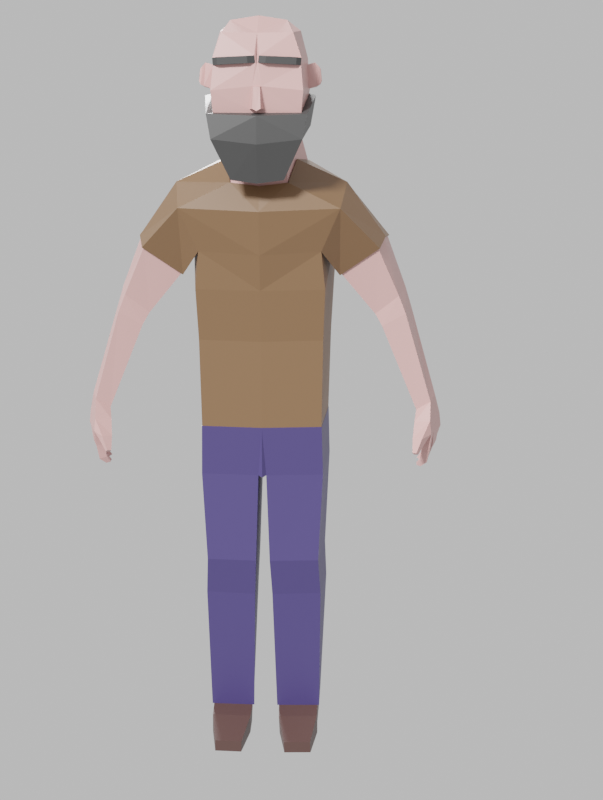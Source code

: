 # Source: character.blend  (saved by Blender 2.90.8; exported with 4.5.12 LTS)
import bpy
from mathutils import Matrix  # noqa: F401  (used for matrix-valued properties, if any)

bpy.ops.wm.read_factory_settings(use_empty=True)
scene = bpy.context.scene
scene.name = 'Scene'

# ---- collections
col_collection = bpy.data.collections.new('Collection'); scene.collection.children.link(col_collection)

# ---- materials (node trees are filled in below, after node groups)
mat_skin = bpy.data.materials.new('skin')
mat_skin.alpha_threshold = 0.0
mat_skin.use_transparent_shadow = False
mat_skin.line_color = (0.0, 0.0, 0.0, 1.0)
mat_eyevbrows = bpy.data.materials.new('eyevbrows')
mat_eyevbrows.use_transparent_shadow = False
mat_material = bpy.data.materials.new('Material')
mat_material.use_transparent_shadow = False
mat_pants = bpy.data.materials.new('pants')
mat_pants.use_transparent_shadow = False
mat_shoes = bpy.data.materials.new('shoes')
mat_shoes.use_transparent_shadow = False

# ---- material node trees
mat_skin.use_nodes = True; mat_skin.node_tree.nodes.clear()
_N = mat_skin.node_tree.nodes; _L = mat_skin.node_tree.links
n0 = _N.new('ShaderNodeOutputMaterial'); n0.name = 'Material Output'; n0.location = (300, 300)
n1 = _N.new('ShaderNodeBsdfPrincipled'); n1.name = 'Principled BSDF'; n1.location = (10, 300)
n1.distribution = 'GGX'
n1.subsurface_method = 'BURLEY'
n1.inputs[0].default_value = (0.6172, 0.3419, 0.3231, 1.0)
n1.inputs[2].default_value = 0.4
n1.inputs[3].default_value = 1.45
n1.inputs[27].default_value = (0.0, 0.0, 0.0, 1.0)
n1.inputs[28].default_value = 1.0
_L.new(n1.outputs[0], n0.inputs[0])
n0.is_active_output = True
mat_eyevbrows.use_nodes = True; mat_eyevbrows.node_tree.nodes.clear()
_N = mat_eyevbrows.node_tree.nodes; _L = mat_eyevbrows.node_tree.links
n0 = _N.new('ShaderNodeOutputMaterial'); n0.name = 'Material Output'; n0.location = (300, 300)
n1 = _N.new('ShaderNodeBsdfPrincipled'); n1.name = 'Principled BSDF'; n1.location = (10, 300)
n1.distribution = 'GGX'
n1.subsurface_method = 'BURLEY'
n1.inputs[0].default_value = (0.04321, 0.04321, 0.04321, 1.0)
n1.inputs[3].default_value = 1.45
n1.inputs[27].default_value = (0.0, 0.0, 0.0, 1.0)
n1.inputs[28].default_value = 1.0
_L.new(n1.outputs[0], n0.inputs[0])
n0.is_active_output = True
mat_material.use_nodes = True; mat_material.node_tree.nodes.clear()
_N = mat_material.node_tree.nodes; _L = mat_material.node_tree.links
n0 = _N.new('ShaderNodeOutputMaterial'); n0.name = 'Material Output'; n0.location = (300, 300)
n1 = _N.new('ShaderNodeBsdfPrincipled'); n1.name = 'Principled BSDF'; n1.location = (10, 300)
n1.distribution = 'GGX'
n1.subsurface_method = 'BURLEY'
n1.inputs[0].default_value = (0.17, 0.08985, 0.04283, 1.0)
n1.inputs[3].default_value = 1.45
n1.inputs[27].default_value = (0.0, 0.0, 0.0, 1.0)
n1.inputs[28].default_value = 1.0
_L.new(n1.outputs[0], n0.inputs[0])
n0.is_active_output = True
mat_pants.use_nodes = True; mat_pants.node_tree.nodes.clear()
_N = mat_pants.node_tree.nodes; _L = mat_pants.node_tree.links
n0 = _N.new('ShaderNodeOutputMaterial'); n0.name = 'Material Output'; n0.location = (300, 300)
n1 = _N.new('ShaderNodeBsdfPrincipled'); n1.name = 'Principled BSDF'; n1.location = (10, 300)
n1.distribution = 'GGX'
n1.subsurface_method = 'BURLEY'
n1.inputs[0].default_value = (0.04913, 0.03714, 0.1413, 1.0)
n1.inputs[3].default_value = 1.45
n1.inputs[27].default_value = (0.0, 0.0, 0.0, 1.0)
n1.inputs[28].default_value = 1.0
_L.new(n1.outputs[0], n0.inputs[0])
n0.is_active_output = True
mat_shoes.use_nodes = True; mat_shoes.node_tree.nodes.clear()
_N = mat_shoes.node_tree.nodes; _L = mat_shoes.node_tree.links
n0 = _N.new('ShaderNodeOutputMaterial'); n0.name = 'Material Output'; n0.location = (300, 300)
n1 = _N.new('ShaderNodeBsdfPrincipled'); n1.name = 'Principled BSDF'; n1.location = (10, 300)
n1.distribution = 'GGX'
n1.subsurface_method = 'BURLEY'
n1.inputs[0].default_value = (0.07297, 0.03655, 0.03122, 1.0)
n1.inputs[3].default_value = 1.45
n1.inputs[27].default_value = (0.0, 0.0, 0.0, 1.0)
n1.inputs[28].default_value = 1.0
_L.new(n1.outputs[0], n0.inputs[0])
n0.is_active_output = True

# ---- world
world_world = bpy.data.worlds.new('World'); scene.world = world_world
world_world.use_nodes = True; world_world.node_tree.nodes.clear()
_N = world_world.node_tree.nodes; _L = world_world.node_tree.links
n0 = _N.new('ShaderNodeOutputWorld'); n0.name = 'World Output'; n0.location = (300, 300)
n1 = _N.new('ShaderNodeBackground'); n1.name = 'Background'; n1.location = (10, 300)
n1.inputs[0].default_value = (0.5984, 0.5984, 0.5984, 1.0)
_L.new(n1.outputs[0], n0.inputs[0])
n0.is_active_output = True
world_world.color = (0.05088, 0.05088, 0.05088)
world_world.use_sun_shadow = False
world_world.sun_shadow_jitter_overblur = 0.0

# ---- cameras
cam_camera = bpy.data.cameras.new('Camera')
cam_camera.clip_end = 100.0
cam_camera.ortho_scale = 7.314

# ---- lights
light_light = bpy.data.lights.new('Light', 'SUN')
light_light.transmission_factor = 0.0
light_light.angle = 0.1993
light_light.energy = 5.0
light_light.shadow_soft_size = 0.1
light_light.shadow_cascade_max_distance = 1000.0
light_light_001 = bpy.data.lights.new('Light.001', 'SUN')
light_light_001.transmission_factor = 0.0
light_light_001.angle = 0.1993
light_light_001.energy = 5.0
light_light_001.shadow_soft_size = 0.1
light_light_001.shadow_cascade_max_distance = 1000.0

# ---- meshes
me_cube = bpy.data.meshes.new('Cube')
me_cube.from_pydata([(0.1942, 0.1656, 3.125), (0.1107, -0.1287, 2.848), (0.1945, -0.2854, 3.121), (0.1709, 0.1261, 3.012), (0.1848, 0.1702, 3.252), (0.1867, -0.2583, 3.252), (0.1234, 0.1308, 3.357), (0.1506, -0.2275, 3.355), (0.1221, 0.0417, 3.411), (0.1221, -0.1114, 3.41), (0.2161, -0.02571, 3.129), (0.09889, -0.1429, 2.867), (0.1962, -0.0505, 2.995), (0.2068, -0.0189, 3.257), (0.176, -0.007223, 3.371), (0.1221, -0.02533, 3.411), (0.1869, 0.1692, 3.223), (0.1846, -0.2603, 3.222), (0.2089, -0.02042, 3.228), (0.009765, -0.2667, 3.261), (0.005353, -0.2687, 3.232), (0.1669, -0.2759, 3.254), (0.1649, -0.2779, 3.224), (0.0409, -0.2822, 3.259), (0.03649, -0.2842, 3.23), (0.1789, 0.1307, 2.901), (0.1187, -0.1519, 2.792), (0.2044, 0.1544, 2.805), (0.1253, -0.1883, 2.728), (0.2981, 0.192, 1.615), (0.2697, -0.175, 1.623), (0.02251, -0.1663, 1.381), (0.02162, 0.1688, 1.376), (0.2658, 0.116, 0.1153), (0.262, -0.08101, 0.1234), (0.08146, 0.1135, 0.1092), (0.06683, -0.08157, 0.1195), (0.2684, 0.1229, 0.01745), (0.2618, -0.06435, 0.01453), (0.08401, 0.1204, 0.01128), (0.07293, -0.06527, 0.01078), (0.2601, -0.1758, 0.1117), (0.07058, -0.1773, 0.1077), (0.263, -0.1641, 0.01152), (0.0738, -0.1656, 0.00749), (0.2313, -0.3399, 0.06786), (0.1036, -0.341, 0.06519), (0.2332, -0.3346, 0.008036), (0.1056, -0.3357, 0.005367), (0.5771, 0.1174, 2.466), (0.525, -0.1421, 2.442), (0.3613, -0.1089, 2.325), (0.4044, 0.1158, 2.356), (0.6625, 0.06821, 2.239), (0.6233, -0.1136, 2.225), (0.5188, -0.08675, 2.137), (0.5496, 0.07628, 2.15), (0.6904, 0.06163, 2.15), (0.6551, -0.122, 2.146), (0.5507, -0.09844, 2.082), (0.5786, 0.06895, 2.086), (0.8087, -0.03068, 1.741), (0.7803, -0.1205, 1.731), (0.7167, -0.103, 1.688), (0.7398, -0.02499, 1.698), (0.5547, -0.009016, 2.475), (0.1545, -0.018, 2.817), (0.835, 0.002007, 1.645), (0.7767, -0.1713, 1.652), (0.7073, -0.1398, 1.639), (0.7564, 0.01083, 1.638), (0.842, -0.001686, 1.584), (0.7837, -0.1756, 1.59), (0.7144, -0.1441, 1.578), (0.7634, 0.00714, 1.577), (0.7376, -0.2206, 1.579), (0.6975, -0.1929, 1.574), (0.7569, -0.1953, 1.556), (0.7168, -0.1676, 1.55), (0.713, -0.2432, 1.519), (0.6958, -0.2313, 1.516), (0.7213, -0.2323, 1.509), (0.704, -0.2204, 1.506), (0.7984, -0.1316, 1.589), (0.726, -0.1081, 1.577), (0.7398, -0.0658, 1.577), (0.8136, -0.08645, 1.587), (0.8277, -0.04437, 1.585), (0.7527, -0.02607, 1.577), (0.7878, -0.135, 1.518), (0.7795, -0.1641, 1.518), (0.745, -0.1485, 1.512), (0.7518, -0.1234, 1.512), (0.774, -0.1291, 1.448), (0.7694, -0.1532, 1.446), (0.7365, -0.1436, 1.455), (0.7404, -0.1234, 1.457), (0.7447, -0.1224, 1.421), (0.7422, -0.1348, 1.42), (0.7225, -0.1291, 1.425), (0.7245, -0.1189, 1.426), (0.8075, -0.09028, 1.524), (0.7966, -0.1245, 1.525), (0.7578, -0.07638, 1.517), (0.7479, -0.1087, 1.518), (0.7766, -0.09345, 1.443), (0.7695, -0.1179, 1.443), (0.748, -0.08577, 1.453), (0.7414, -0.109, 1.452), (0.74, -0.09169, 1.413), (0.7352, -0.1015, 1.412), (0.728, -0.08751, 1.425), (0.7234, -0.09663, 1.425), (0.7621, -0.03668, 1.518), (0.7535, -0.0623, 1.518), (0.819, -0.05055, 1.525), (0.8094, -0.07795, 1.525), (0.7567, -0.04167, 1.464), (0.7483, -0.05795, 1.466), (0.7839, -0.05486, 1.448), (0.7751, -0.07217, 1.451), (0.7356, -0.03874, 1.434), (0.7299, -0.04986, 1.435), (0.7542, -0.04775, 1.423), (0.7482, -0.05957, 1.425), (0.7808, -0.009713, 1.523), (0.8218, -0.01432, 1.527), (0.8143, -0.03661, 1.528), (0.7752, -0.02706, 1.523), (0.7716, -0.007107, 1.49), (0.7993, -0.01354, 1.482), (0.7925, -0.02883, 1.483), (0.7663, -0.01898, 1.491), (0.7541, -0.004521, 1.46), (0.764, -0.01023, 1.452), (0.7596, -0.0166, 1.454), (0.7507, -0.009455, 1.462), (0.01955, -0.2835, 3.138), (0.03104, -0.2802, 3.045), (0.01427, -0.2941, 3.135), (0.01779, -0.3192, 3.047), (0.1589, -0.02039, 2.826), (0.1268, -0.1962, 2.735), (0.3548, -0.2367, 2.628), (0.2077, 0.162, 2.811), (0.3849, -0.0294, 2.726), (0.2719, -0.2013, 2.436), (0.4265, 0.1569, 2.66), (0.3456, 0.2327, 2.518), (0.316, 0.1621, 2.02), (0.2824, -0.1743, 2.029), (0.3286, 0.1728, 2.257), (0.2904, -0.1965, 2.266), (0.3052, 0.1996, 1.616), (0.2765, -0.1828, 1.623), (0.5629, -0.01086, 2.481), (0.5316, -0.1499, 2.444), (0.3556, -0.1133, 2.317), (0.4, 0.1234, 2.351), (0.585, 0.1231, 2.47), (0.2133, -0.06013, 3.128), (0.2058, -0.05495, 3.229), (0.2452, -0.03463, 3.135), (0.2379, -0.02297, 3.231), (0.2467, -0.05829, 3.14), (0.2391, -0.04674, 3.238), (0.2634, -0.03902, 3.147), (0.2547, -0.02801, 3.224), (0.2615, -0.06088, 3.146), (0.2528, -0.04994, 3.224), (0.2695, -0.0417, 3.162), (0.264, -0.03469, 3.211), (0.2683, -0.05561, 3.161), (0.2627, -0.04864, 3.211), (0.3064, 0.2002, 1.615), (0.2775, -0.1837, 1.623), (0.3129, 0.1817, 1.384), (0.2842, -0.1726, 1.386), (0.01854, -0.1773, 1.381), (0.0177, 0.1797, 1.374), (0.2936, 0.09747, 0.94), (0.2639, -0.1978, 0.9626), (0.03144, 0.09385, 0.9301), (0.03303, -0.1995, 0.9568), (0.3011, 0.09426, 0.762), (0.2754, -0.157, 0.7734), (0.0412, 0.09131, 0.7494), (0.04206, -0.1586, 0.7644), (0.2738, 0.1245, 0.1155), (0.2703, -0.08919, 0.1224), (0.07359, 0.1222, 0.1093), (0.05808, -0.08925, 0.1184), (0.1866, -0.2779, 3.031), (0.213, -0.02967, 3.108), (0.1935, -0.336, 2.924), (0.1137, -0.3078, 2.754), (0.09529, -0.1645, 2.808), (0.09822, -0.1437, 2.828), (0.2128, -0.3095, 3.027), (0.2208, -0.06472, 2.973), (0.2436, -0.04974, 3.1), (-0.1942, 0.1656, 3.125), (-0.1107, -0.1287, 2.848), (-0.1945, -0.2854, 3.121), (0.0, -0.1287, 2.835), (0.0, -0.2837, 3.139), (0.0, 0.1656, 3.107), (-0.1709, 0.1261, 3.012), (0.0, 0.1261, 2.988), (-0.1848, 0.1702, 3.252), (-0.1867, -0.2583, 3.252), (0.0, 0.1692, 3.234), (0.0, -0.2629, 3.247), (-0.1234, 0.1308, 3.357), (-0.1506, -0.2275, 3.355), (0.0, 0.1616, 3.353), (0.0, -0.2265, 3.353), (-0.1221, 0.0417, 3.411), (-0.1221, -0.1114, 3.41), (0.0, 0.04064, 3.428), (0.0, -0.1125, 3.428), (-0.2161, -0.02571, 3.129), (-0.09889, -0.1429, 2.867), (-0.1962, -0.0505, 2.995), (-0.2068, -0.0189, 3.257), (-0.176, -0.007223, 3.371), (-0.1221, -0.02533, 3.411), (0.0, -0.02639, 3.428), (0.0, -0.2686, 3.22), (0.0, 0.1684, 3.206), (-0.1869, 0.1692, 3.223), (-0.1846, -0.2603, 3.222), (-0.2089, -0.02042, 3.228), (-0.009765, -0.2667, 3.261), (-0.005353, -0.2687, 3.232), (-0.1669, -0.2759, 3.254), (-0.1649, -0.2779, 3.224), (-0.0409, -0.2822, 3.259), (-0.03649, -0.2842, 3.23), (-0.1789, 0.1307, 2.901), (-0.1187, -0.1519, 2.792), (0.0, -0.1546, 2.779), (0.0, 0.126, 2.878), (-0.2044, 0.1544, 2.805), (-0.1253, -0.1883, 2.728), (0.0, -0.191, 2.715), (0.0, 0.1576, 2.823), (-0.2981, 0.192, 1.615), (-0.2697, -0.175, 1.623), (0.0, -0.1773, 1.617), (0.0, 0.1867, 1.606), (0.0, -0.1787, 1.375), (0.0, 0.1693, 1.39), (-0.02251, -0.1663, 1.381), (-0.02162, 0.1688, 1.376), (-0.2658, 0.116, 0.1153), (-0.262, -0.08101, 0.1234), (-0.08146, 0.1135, 0.1092), (-0.06683, -0.08157, 0.1195), (-0.2684, 0.1229, 0.01745), (-0.2618, -0.06435, 0.01453), (-0.08401, 0.1204, 0.01128), (-0.07293, -0.06527, 0.01078), (-0.2601, -0.1758, 0.1117), (-0.07058, -0.1773, 0.1077), (-0.263, -0.1641, 0.01152), (-0.0738, -0.1656, 0.00749), (-0.2313, -0.3399, 0.06786), (-0.1036, -0.341, 0.06519), (-0.2332, -0.3346, 0.008036), (-0.1056, -0.3357, 0.005367), (-0.5771, 0.1174, 2.466), (-0.525, -0.1421, 2.442), (-0.3613, -0.1089, 2.325), (-0.4044, 0.1158, 2.356), (-0.6625, 0.06821, 2.239), (-0.6233, -0.1136, 2.225), (-0.5188, -0.08675, 2.137), (-0.5496, 0.07628, 2.15), (-0.6904, 0.06163, 2.15), (-0.6551, -0.122, 2.146), (-0.5507, -0.09844, 2.082), (-0.5786, 0.06895, 2.086), (-0.8087, -0.03068, 1.741), (-0.7803, -0.1205, 1.731), (-0.7167, -0.103, 1.688), (-0.7398, -0.02499, 1.698), (-0.5547, -0.009016, 2.475), (-0.1545, -0.018, 2.817), (-0.835, 0.002007, 1.645), (-0.7767, -0.1713, 1.652), (-0.7073, -0.1398, 1.639), (-0.7564, 0.01083, 1.638), (-0.842, -0.001686, 1.584), (-0.7837, -0.1756, 1.59), (-0.7144, -0.1441, 1.578), (-0.7634, 0.00714, 1.577), (-0.7376, -0.2206, 1.579), (-0.6975, -0.1929, 1.574), (-0.7569, -0.1953, 1.556), (-0.7168, -0.1676, 1.55), (-0.713, -0.2432, 1.519), (-0.6958, -0.2313, 1.516), (-0.7213, -0.2323, 1.509), (-0.704, -0.2204, 1.506), (-0.7984, -0.1316, 1.589), (-0.726, -0.1081, 1.577), (-0.7398, -0.0658, 1.577), (-0.8136, -0.08645, 1.587), (-0.8277, -0.04437, 1.585), (-0.7527, -0.02607, 1.577), (-0.7878, -0.135, 1.518), (-0.7795, -0.1641, 1.518), (-0.745, -0.1485, 1.512), (-0.7518, -0.1234, 1.512), (-0.774, -0.1291, 1.448), (-0.7694, -0.1532, 1.446), (-0.7365, -0.1436, 1.455), (-0.7404, -0.1234, 1.457), (-0.7447, -0.1224, 1.421), (-0.7422, -0.1348, 1.42), (-0.7225, -0.1291, 1.425), (-0.7245, -0.1189, 1.426), (-0.8075, -0.09028, 1.524), (-0.7966, -0.1245, 1.525), (-0.7578, -0.07638, 1.517), (-0.7479, -0.1087, 1.518), (-0.7766, -0.09345, 1.443), (-0.7695, -0.1179, 1.443), (-0.748, -0.08577, 1.453), (-0.7414, -0.109, 1.452), (-0.74, -0.09169, 1.413), (-0.7352, -0.1015, 1.412), (-0.728, -0.08751, 1.425), (-0.7234, -0.09663, 1.425), (-0.7621, -0.03668, 1.518), (-0.7535, -0.0623, 1.518), (-0.819, -0.05055, 1.525), (-0.8094, -0.07795, 1.525), (-0.7567, -0.04167, 1.464), (-0.7483, -0.05795, 1.466), (-0.7839, -0.05486, 1.448), (-0.7751, -0.07217, 1.451), (-0.7356, -0.03874, 1.434), (-0.7299, -0.04986, 1.435), (-0.7542, -0.04775, 1.423), (-0.7482, -0.05957, 1.425), (-0.7808, -0.009713, 1.523), (-0.8218, -0.01432, 1.527), (-0.8143, -0.03661, 1.528), (-0.7752, -0.02706, 1.523), (-0.7716, -0.007107, 1.49), (-0.7993, -0.01354, 1.482), (-0.7925, -0.02883, 1.483), (-0.7663, -0.01898, 1.491), (-0.7541, -0.004521, 1.46), (-0.764, -0.01023, 1.452), (-0.7596, -0.0166, 1.454), (-0.7507, -0.009455, 1.462), (0.0, -0.28, 3.042), (-0.01955, -0.2835, 3.138), (-0.03104, -0.2802, 3.045), (-0.01427, -0.2941, 3.135), (0.0, -0.2941, 3.136), (0.0, -0.321, 3.038), (-0.01779, -0.3192, 3.047), (-0.1589, -0.02039, 2.826), (-0.1268, -0.1962, 2.735), (0.0, -0.2004, 2.72), (-0.3548, -0.2367, 2.628), (0.0, 0.1677, 2.825), (-0.2077, 0.162, 2.811), (-0.3849, -0.0294, 2.726), (0.0, -0.2545, 2.614), (-0.2719, -0.2013, 2.436), (0.0, 0.2113, 2.708), (-0.4265, 0.1569, 2.66), (-0.3456, 0.2327, 2.518), (0.0, -0.2312, 2.421), (-0.316, 0.1621, 2.02), (-0.2824, -0.1743, 2.029), (0.0, 0.2241, 2.504), (-0.3286, 0.1728, 2.257), (-0.2904, -0.1965, 2.266), (0.0, -0.2021, 2.259), (-0.3052, 0.1996, 1.616), (-0.2765, -0.1828, 1.623), (0.0, 0.171, 2.244), (0.0, -0.1797, 2.022), (0.0, 0.1608, 2.009), (0.0, -0.1877, 1.617), (0.0, 0.1971, 1.607), (-0.5629, -0.01086, 2.481), (-0.5316, -0.1499, 2.444), (-0.3556, -0.1133, 2.317), (-0.4, 0.1234, 2.351), (-0.585, 0.1231, 2.47), (-0.2133, -0.06013, 3.128), (-0.2058, -0.05495, 3.229), (-0.2452, -0.03463, 3.135), (-0.2379, -0.02297, 3.231), (-0.2467, -0.05829, 3.14), (-0.2391, -0.04674, 3.238), (-0.2634, -0.03902, 3.147), (-0.2547, -0.02801, 3.224), (-0.2615, -0.06088, 3.146), (-0.2528, -0.04994, 3.224), (-0.2695, -0.0417, 3.162), (-0.264, -0.03469, 3.211), (-0.2683, -0.05561, 3.161), (-0.2627, -0.04864, 3.211), (-0.3064, 0.2002, 1.615), (-0.2775, -0.1837, 1.623), (-0.3129, 0.1817, 1.384), (-0.2842, -0.1726, 1.386), (0.0, -0.189, 1.617), (0.0, 0.1984, 1.605), (-0.01854, -0.1773, 1.381), (0.0, -0.1904, 1.374), (-0.0177, 0.1797, 1.374), (0.0, 0.181, 1.389), (-0.2936, 0.09747, 0.94), (-0.2639, -0.1978, 0.9626), (-0.03144, 0.09385, 0.9301), (-0.03303, -0.1995, 0.9568), (-0.3011, 0.09426, 0.762), (-0.2754, -0.157, 0.7734), (-0.0412, 0.09131, 0.7494), (-0.04206, -0.1586, 0.7644), (-0.2738, 0.1245, 0.1155), (-0.2703, -0.08919, 0.1224), (-0.07359, 0.1222, 0.1093), (-0.05808, -0.08925, 0.1184), (-0.1866, -0.2779, 3.031), (0.0, -0.2791, 3.03), (-0.213, -0.02967, 3.108), (-0.1935, -0.336, 2.924), (-0.1137, -0.3078, 2.754), (0.0, -0.3097, 2.739), (-0.09529, -0.1645, 2.808), (-0.09822, -0.1437, 2.828), (0.0, -0.1437, 2.814), (0.0, -0.1975, 2.802), (0.0, -0.3461, 2.903), (-0.2128, -0.3095, 3.027), (0.0, -0.3309, 3.019), (-0.2208, -0.06472, 2.973), (-0.2436, -0.04974, 3.1)], [], [(204, 1, 197, 441), (1, 11, 196, 197), (208, 206, 0, 3), (12, 193, 200, 199), (16, 229, 211, 4), (192, 434, 445, 198), (1, 204, 241, 26), (193, 192, 198, 200), (13, 4, 6, 14), (18, 16, 4, 13), (20, 17, 22, 24), (216, 7, 9, 220), (4, 211, 215, 6), (23, 24, 22, 21), (14, 6, 8, 15), (6, 215, 219, 8), (7, 14, 15, 9), (17, 161, 18, 13, 5), (5, 13, 14, 7), (1, 3, 12, 11), (3, 0, 10, 193, 12), (11, 12, 199, 196), (227, 220, 9, 15, 8, 219), (2, 160, 161, 17), (17, 5, 21, 22), (10, 0, 16, 18), (0, 206, 229, 16), (20, 19, 5, 7, 216, 212, 228, 205, 137, 2, 17), (5, 19, 23, 21), (19, 20, 24, 23), (25, 26, 28, 66, 27), (208, 3, 25, 242), (3, 1, 26, 25), (242, 25, 27, 246), (26, 241, 245, 28), (27, 66, 141, 144), (28, 245, 368, 142), (29, 250, 391, 153), (30, 29, 153, 154), (66, 28, 142, 141), (65, 49, 159, 155), (49, 52, 158, 159), (251, 252, 32, 31), (250, 29, 174, 416), (32, 252, 420, 179), (251, 31, 178, 418), (36, 34, 189, 191), (29, 30, 175, 174), (33, 35, 190, 188), (30, 249, 415, 175), (34, 36, 42, 41), (31, 32, 179, 178), (34, 33, 188, 189), (35, 36, 191, 190), (40, 39, 37, 38), (33, 34, 38, 37), (36, 35, 39, 40), (35, 33, 37, 39), (42, 44, 48, 46), (38, 34, 41, 43), (36, 40, 44, 42), (40, 38, 43, 44), (45, 46, 48, 47), (41, 42, 46, 45), (43, 41, 45, 47), (44, 43, 47, 48), (52, 49, 53, 56), (249, 30, 154, 390), (52, 51, 157, 158), (51, 50, 156, 157), (55, 56, 60, 59), (50, 51, 55, 54), (51, 52, 56, 55), (49, 65, 50, 54, 53), (57, 58, 62, 61), (53, 54, 58, 57), (56, 53, 57, 60), (54, 55, 59, 58), (64, 61, 67, 70), (60, 57, 61, 64), (58, 59, 63, 62), (59, 60, 64, 63), (50, 65, 155, 156), (246, 27, 144, 370), (68, 69, 76, 75), (62, 63, 69, 68), (63, 64, 70, 69), (61, 62, 68, 67), (88, 74, 125, 128), (69, 70, 74, 88, 85, 84, 73), (67, 68, 72, 83, 86, 87, 71), (70, 67, 71, 74), (77, 75, 79, 81), (69, 73, 78, 76), (72, 68, 75, 77), (73, 72, 77, 78), (79, 80, 82, 81), (78, 77, 81, 82), (76, 78, 82, 80), (75, 76, 80, 79), (91, 92, 96, 95), (84, 83, 89, 92), (83, 84, 104, 102), (86, 85, 114, 116), (73, 84, 92, 91), (83, 72, 90, 89), (72, 73, 91, 90), (96, 93, 97, 100), (89, 90, 94, 93), (92, 89, 93, 96), (90, 91, 95, 94), (100, 97, 98, 99), (94, 95, 99, 98), (95, 96, 100, 99), (93, 94, 98, 97), (102, 104, 108, 106), (86, 83, 102, 101), (85, 86, 101, 103), (84, 85, 103, 104), (107, 105, 109, 111), (101, 102, 106, 105), (103, 101, 105, 107), (104, 103, 107, 108), (111, 109, 110, 112), (108, 107, 111, 112), (106, 108, 112, 110), (105, 106, 110, 109), (114, 113, 117, 118), (85, 88, 113, 114), (88, 87, 115, 113), (87, 86, 116, 115), (117, 119, 123, 121), (113, 115, 119, 117), (115, 116, 120, 119), (116, 114, 118, 120), (121, 123, 124, 122), (119, 120, 124, 123), (120, 118, 122, 124), (118, 117, 121, 122), (127, 128, 132, 131), (74, 71, 126, 125), (87, 88, 128, 127), (71, 87, 127, 126), (130, 131, 135, 134), (126, 127, 131, 130), (128, 125, 129, 132), (125, 126, 130, 129), (134, 135, 136, 133), (132, 129, 133, 136), (129, 130, 134, 133), (131, 132, 136, 135), (364, 140, 139, 363), (359, 138, 140, 364), (137, 205, 363, 139), (138, 137, 139, 140), (144, 141, 145, 147), (143, 146, 157, 156), (370, 144, 147, 375), (142, 368, 373, 143), (381, 148, 151, 387), (375, 147, 148, 381), (143, 373, 378, 146), (387, 151, 149, 389), (146, 378, 384, 152), (148, 146, 152, 151), (389, 149, 153, 391), (152, 384, 388, 150), (151, 152, 150, 149), (150, 388, 390, 154), (149, 150, 154, 153), (147, 145, 155, 159), (148, 147, 159, 158), (146, 148, 158, 157), (155, 145, 143, 156), (145, 141, 142, 143), (165, 164, 168, 169), (161, 160, 164, 165), (160, 10, 162, 164), (10, 18, 163, 162), (18, 161, 165, 163), (167, 169, 173, 171), (164, 162, 166, 168), (163, 165, 169, 167), (162, 163, 167, 166), (173, 172, 170, 171), (166, 167, 171, 170), (169, 168, 172, 173), (168, 166, 170, 172), (416, 174, 176, 179, 420), (175, 415, 418, 178, 177), (174, 175, 177, 176), (183, 182, 186, 187), (178, 179, 182, 183), (177, 178, 183, 181), (179, 176, 180, 182), (176, 177, 181, 180), (186, 184, 188, 190), (182, 180, 184, 186), (181, 183, 187, 185), (180, 181, 185, 184), (185, 187, 191, 189), (184, 185, 189, 188), (187, 186, 190, 191), (442, 196, 195, 438), (192, 193, 10, 160, 2), (434, 192, 2, 137, 138, 359), (199, 200, 198, 194), (194, 198, 445, 443), (195, 194, 443, 438), (196, 199, 194, 195), (441, 197, 196, 442), (204, 441, 440, 202), (202, 440, 439, 222), (208, 207, 201, 206), (223, 446, 447, 435), (230, 209, 211, 229), (433, 444, 445, 434), (202, 240, 241, 204), (435, 447, 444, 433), (224, 225, 213, 209), (232, 224, 209, 230), (234, 238, 236, 231), (216, 220, 218, 214), (209, 213, 215, 211), (237, 235, 236, 238), (225, 226, 217, 213), (213, 217, 219, 215), (214, 218, 226, 225), (231, 210, 224, 232, 398), (210, 214, 225, 224), (202, 222, 223, 207), (207, 223, 435, 221, 201), (222, 439, 446, 223), (227, 219, 217, 226, 218, 220), (203, 231, 398, 397), (231, 236, 235, 210), (221, 232, 230, 201), (201, 230, 229, 206), (234, 231, 203, 360, 205, 228, 212, 216, 214, 210, 233), (210, 235, 237, 233), (233, 237, 238, 234), (239, 243, 288, 244, 240), (208, 242, 239, 207), (207, 239, 240, 202), (242, 246, 243, 239), (240, 244, 245, 241), (243, 371, 366, 288), (244, 367, 368, 245), (247, 385, 391, 250), (248, 386, 385, 247), (288, 366, 367, 244), (287, 392, 396, 271), (271, 396, 395, 274), (251, 253, 254, 252), (250, 416, 411, 247), (254, 419, 420, 252), (251, 418, 417, 253), (258, 432, 430, 256), (247, 411, 412, 248), (255, 429, 431, 257), (248, 412, 415, 249), (256, 263, 264, 258), (253, 417, 419, 254), (256, 430, 429, 255), (257, 431, 432, 258), (262, 260, 259, 261), (255, 259, 260, 256), (258, 262, 261, 257), (257, 261, 259, 255), (264, 268, 270, 266), (260, 265, 263, 256), (258, 264, 266, 262), (262, 266, 265, 260), (267, 269, 270, 268), (263, 267, 268, 264), (265, 269, 267, 263), (266, 270, 269, 265), (274, 278, 275, 271), (249, 390, 386, 248), (274, 395, 394, 273), (273, 394, 393, 272), (277, 281, 282, 278), (272, 276, 277, 273), (273, 277, 278, 274), (271, 275, 276, 272, 287), (279, 283, 284, 280), (275, 279, 280, 276), (278, 282, 279, 275), (276, 280, 281, 277), (286, 292, 289, 283), (282, 286, 283, 279), (280, 284, 285, 281), (281, 285, 286, 282), (272, 393, 392, 287), (246, 370, 371, 243), (290, 297, 298, 291), (284, 290, 291, 285), (285, 291, 292, 286), (283, 289, 290, 284), (310, 350, 347, 296), (291, 295, 306, 307, 310, 296, 292), (289, 293, 309, 308, 305, 294, 290), (292, 296, 293, 289), (299, 303, 301, 297), (291, 298, 300, 295), (294, 299, 297, 290), (295, 300, 299, 294), (301, 303, 304, 302), (300, 304, 303, 299), (298, 302, 304, 300), (297, 301, 302, 298), (313, 317, 318, 314), (306, 314, 311, 305), (305, 324, 326, 306), (308, 338, 336, 307), (295, 313, 314, 306), (305, 311, 312, 294), (294, 312, 313, 295), (318, 322, 319, 315), (311, 315, 316, 312), (314, 318, 315, 311), (312, 316, 317, 313), (322, 321, 320, 319), (316, 320, 321, 317), (317, 321, 322, 318), (315, 319, 320, 316), (324, 328, 330, 326), (308, 323, 324, 305), (307, 325, 323, 308), (306, 326, 325, 307), (329, 333, 331, 327), (323, 327, 328, 324), (325, 329, 327, 323), (326, 330, 329, 325), (333, 334, 332, 331), (330, 334, 333, 329), (328, 332, 334, 330), (327, 331, 332, 328), (336, 340, 339, 335), (307, 336, 335, 310), (310, 335, 337, 309), (309, 337, 338, 308), (339, 343, 345, 341), (335, 339, 341, 337), (337, 341, 342, 338), (338, 342, 340, 336), (343, 344, 346, 345), (341, 345, 346, 342), (342, 346, 344, 340), (340, 344, 343, 339), (349, 353, 354, 350), (296, 347, 348, 293), (309, 349, 350, 310), (293, 348, 349, 309), (352, 356, 357, 353), (348, 352, 353, 349), (350, 354, 351, 347), (347, 351, 352, 348), (356, 355, 358, 357), (354, 358, 355, 351), (351, 355, 356, 352), (353, 357, 358, 354), (364, 363, 362, 365), (359, 364, 365, 361), (360, 362, 363, 205), (361, 365, 362, 360), (371, 376, 372, 366), (369, 393, 394, 374), (370, 375, 376, 371), (367, 369, 373, 368), (381, 387, 382, 377), (375, 381, 377, 376), (369, 374, 378, 373), (387, 389, 379, 382), (374, 383, 384, 378), (377, 382, 383, 374), (389, 391, 385, 379), (383, 380, 388, 384), (382, 379, 380, 383), (380, 386, 390, 388), (379, 385, 386, 380), (376, 396, 392, 372), (377, 395, 396, 376), (374, 394, 395, 377), (392, 393, 369, 372), (372, 369, 367, 366), (402, 406, 405, 401), (398, 402, 401, 397), (397, 401, 399, 221), (221, 399, 400, 232), (232, 400, 402, 398), (404, 408, 410, 406), (401, 405, 403, 399), (400, 404, 406, 402), (399, 403, 404, 400), (410, 408, 407, 409), (403, 407, 408, 404), (406, 410, 409, 405), (405, 409, 407, 403), (416, 420, 419, 413, 411), (412, 414, 417, 418, 415), (411, 413, 414, 412), (424, 428, 427, 423), (417, 424, 423, 419), (414, 422, 424, 417), (419, 423, 421, 413), (413, 421, 422, 414), (427, 431, 429, 425), (423, 427, 425, 421), (422, 426, 428, 424), (421, 425, 426, 422), (426, 430, 432, 428), (425, 429, 430, 426), (428, 432, 431, 427), (442, 438, 437, 439), (433, 203, 397, 221, 435), (434, 359, 361, 360, 203, 433), (446, 436, 444, 447), (436, 443, 445, 444), (437, 438, 443, 436), (439, 437, 436, 446), (441, 442, 439, 440)])
me_cube.polygons.foreach_set('material_index', [0, 0, 0, 1, 0, 1, 0, 1, 0, 0, 1, 0, 0, 1, 0, 0, 0, 0, 0, 0, 0, 1, 0, 0, 1, 0, 0, 0, 1, 1, 0, 0, 0, 0, 0, 2, 2, 2, 2, 2, 2, 2, 0, 2, 0, 0, 0, 2, 0, 2, 4, 0, 0, 0, 4, 4, 4, 4, 4, 4, 4, 4, 4, 4, 4, 4, 0, 2, 2, 2, 0, 0, 0, 0, 0, 0, 0, 0, 0, 0, 0, 0, 2, 2, 0, 0, 0, 0, 0, 0, 0, 0, 0, 0, 0, 0, 0, 0, 0, 0, 0, 0, 0, 0, 0, 0, 0, 0, 0, 0, 0, 0, 0, 0, 0, 0, 0, 0, 0, 0, 0, 0, 0, 0, 0, 0, 0, 0, 0, 0, 0, 0, 0, 0, 0, 0, 0, 0, 0, 0, 0, 0, 0, 0, 0, 0, 0, 0, 0, 0, 0, 0, 0, 0, 0, 2, 2, 2, 2, 2, 2, 2, 2, 2, 2, 2, 2, 2, 2, 2, 2, 2, 2, 2, 2, 0, 0, 0, 0, 0, 0, 0, 0, 0, 0, 0, 0, 0, 3, 3, 3, 3, 3, 3, 3, 3, 3, 3, 3, 3, 3, 3, 3, 1, 0, 0, 1, 1, 1, 1, 0, 0, 0, 0, 1, 0, 1, 0, 1, 0, 0, 1, 0, 0, 1, 0, 0, 0, 0, 0, 0, 0, 1, 0, 0, 1, 0, 0, 0, 1, 1, 0, 0, 0, 0, 0, 2, 2, 2, 2, 2, 2, 2, 0, 2, 0, 0, 0, 2, 0, 2, 4, 0, 0, 0, 4, 4, 4, 4, 4, 4, 4, 4, 4, 4, 4, 4, 0, 2, 2, 2, 0, 0, 0, 0, 0, 0, 0, 0, 0, 0, 0, 0, 2, 2, 0, 0, 0, 0, 0, 0, 0, 0, 0, 0, 0, 0, 0, 0, 0, 0, 0, 0, 0, 0, 0, 0, 0, 0, 0, 0, 0, 0, 0, 0, 0, 0, 0, 0, 0, 0, 0, 0, 0, 0, 0, 0, 0, 0, 0, 0, 0, 0, 0, 0, 0, 0, 0, 0, 0, 0, 0, 0, 0, 0, 0, 0, 0, 0, 0, 0, 0, 0, 0, 0, 0, 2, 2, 2, 2, 2, 2, 2, 2, 2, 2, 2, 2, 2, 2, 2, 2, 2, 2, 2, 2, 0, 0, 0, 0, 0, 0, 0, 0, 0, 0, 0, 0, 0, 3, 3, 3, 3, 3, 3, 3, 3, 3, 3, 3, 3, 3, 3, 3, 1, 0, 0, 1, 1, 1, 1, 0])
_uv = me_cube.uv_layers.new(name='UVMap')
_uv.uv.foreach_set('vector', [0.25, 0.5, 0.375, 0.5, 0.375, 0.5, 0.25, 0.5, 0.375, 0.5, 0.375, 0.6094, 0.375, 0.6094, 0.375, 0.5, 0.4753, 0.375, 0.625, 0.375, 0.625, 0.5, 0.4753, 0.5, 0.4753, 0.6094, 0.6011, 0.6094, 0.6011, 0.6094, 0.4753, 0.6094, 0.625, 0.5, 0.625, 0.375, 0.625, 0.375, 0.625, 0.5, 0.5445, 0.75, 0.5503, 0.875, 0.5503, 0.875, 0.5445, 0.75, 0.375, 0.5, 0.25, 0.5, 0.25, 0.5, 0.375, 0.5, 0.6011, 0.6094, 0.5445, 0.75, 0.5445, 0.75, 0.6011, 0.6094, 0.625, 0.6094, 0.625, 0.5, 0.625, 0.5, 0.625, 0.6094, 0.625, 0.6094, 0.625, 0.5, 0.625, 0.5, 0.625, 0.6094, 0.625, 0.8697, 0.625, 0.75, 0.625, 0.75, 0.625, 0.8697, 0.625, 0.875, 0.625, 0.75, 0.625, 0.75, 0.625, 0.875, 0.625, 0.5, 0.625, 0.375, 0.625, 0.375, 0.625, 0.5, 0.625, 0.8694, 0.625, 0.8697, 0.625, 0.75, 0.625, 0.75, 0.625, 0.6094, 0.625, 0.5, 0.625, 0.5, 0.625, 0.6094, 0.625, 0.5, 0.625, 0.375, 0.625, 0.375, 0.625, 0.5, 0.625, 0.75, 0.625, 0.6094, 0.625, 0.6094, 0.625, 0.75, 0.625, 0.75, 0.625, 0.6294, 0.625, 0.6094, 0.625, 0.6094, 0.625, 0.75, 0.625, 0.75, 0.625, 0.6094, 0.625, 0.6094, 0.625, 0.75, 0.375, 0.5, 0.4753, 0.5, 0.4753, 0.6094, 0.375, 0.6094, 0.4753, 0.5, 0.625, 0.5, 0.625, 0.6094, 0.6011, 0.6094, 0.4753, 0.6094, 0.375, 0.6094, 0.4753, 0.6094, 0.4753, 0.6094, 0.375, 0.6094, 0.75, 0.6094, 0.75, 0.75, 0.625, 0.75, 0.625, 0.6094, 0.625, 0.5, 0.75, 0.5, 0.625, 0.75, 0.625, 0.6281, 0.625, 0.6294, 0.625, 0.75, 0.625, 0.75, 0.625, 0.75, 0.625, 0.75, 0.625, 0.75, 0.625, 0.6094, 0.625, 0.5, 0.625, 0.5, 0.625, 0.6094, 0.625, 0.5, 0.625, 0.375, 0.625, 0.375, 0.625, 0.5, 0.625, 0.8697, 0.625, 0.8694, 0.625, 0.75, 0.625, 0.75, 0.625, 0.875, 0.625, 0.875, 0.625, 0.875, 0.625, 0.875, 0.625, 0.8603, 0.625, 0.75, 0.625, 0.75, 0.625, 0.75, 0.625, 0.8694, 0.625, 0.8694, 0.625, 0.75, 0.625, 0.8694, 0.625, 0.8697, 0.625, 0.8697, 0.625, 0.8694, 0.4753, 0.5, 0.375, 0.5, 0.375, 0.5, 0.4237, 0.5, 0.4753, 0.5, 0.4753, 0.375, 0.4753, 0.5, 0.4753, 0.5, 0.4753, 0.375, 0.4753, 0.5, 0.375, 0.5, 0.375, 0.5, 0.4753, 0.5, 0.4753, 0.375, 0.4753, 0.5, 0.4753, 0.5, 0.4753, 0.375, 0.375, 0.5, 0.25, 0.5, 0.25, 0.5, 0.375, 0.5, 0.4753, 0.5, 0.4237, 0.5, 0.4237, 0.5, 0.4753, 0.5, 0.375, 0.5, 0.25, 0.5, 0.25, 0.5, 0.375, 0.5, 0.4753, 0.5, 0.4753, 0.375, 0.4753, 0.375, 0.4753, 0.5, 0.375, 0.5, 0.4753, 0.5, 0.4753, 0.5, 0.375, 0.5, 0.4237, 0.5, 0.375, 0.5, 0.375, 0.5, 0.4237, 0.5, 0.4282, 0.5, 0.4753, 0.5, 0.4753, 0.5, 0.4282, 0.5, 0.4753, 0.5, 0.4753, 0.5, 0.4753, 0.5, 0.4753, 0.5, 0.375, 0.375, 0.4753, 0.375, 0.4753, 0.3839, 0.375, 0.3852, 0.4753, 0.375, 0.4753, 0.5, 0.4753, 0.5, 0.4753, 0.375, 0.4753, 0.3839, 0.4753, 0.375, 0.4753, 0.375, 0.4753, 0.3839, 0.375, 0.375, 0.375, 0.3852, 0.375, 0.3852, 0.375, 0.375, 0.2602, 0.5, 0.375, 0.5, 0.375, 0.5, 0.2602, 0.5, 0.4753, 0.5, 0.375, 0.5, 0.375, 0.5, 0.4753, 0.5, 0.4753, 0.5, 0.4753, 0.3839, 0.4753, 0.3839, 0.4753, 0.5, 0.375, 0.5, 0.25, 0.5, 0.25, 0.5, 0.375, 0.5, 0.375, 0.5, 0.2602, 0.5, 0.2602, 0.5, 0.375, 0.5, 0.375, 0.3852, 0.4753, 0.3839, 0.4753, 0.3839, 0.375, 0.3852, 0.375, 0.5, 0.4753, 0.5, 0.4753, 0.5, 0.375, 0.5, 0.4753, 0.3839, 0.375, 0.3852, 0.375, 0.3852, 0.4753, 0.3839, 0.375, 0.3852, 0.4753, 0.3839, 0.4753, 0.5, 0.375, 0.5, 0.4753, 0.5, 0.375, 0.5, 0.375, 0.5, 0.4753, 0.5, 0.375, 0.3852, 0.4753, 0.3839, 0.4753, 0.3839, 0.375, 0.3852, 0.4753, 0.3839, 0.4753, 0.5, 0.4753, 0.5, 0.4753, 0.3839, 0.375, 0.3852, 0.375, 0.3852, 0.375, 0.3852, 0.375, 0.3852, 0.375, 0.5, 0.375, 0.5, 0.375, 0.5, 0.375, 0.5, 0.375, 0.3852, 0.375, 0.3852, 0.375, 0.3852, 0.375, 0.3852, 0.375, 0.3852, 0.375, 0.5, 0.375, 0.5, 0.375, 0.3852, 0.375, 0.5, 0.2602, 0.5, 0.2602, 0.5, 0.375, 0.5, 0.375, 0.5, 0.2602, 0.5, 0.2602, 0.5, 0.375, 0.5, 0.375, 0.5, 0.375, 0.5, 0.375, 0.5, 0.375, 0.5, 0.375, 0.3852, 0.375, 0.5, 0.375, 0.5, 0.375, 0.3852, 0.4753, 0.5, 0.4753, 0.5, 0.4753, 0.5, 0.4753, 0.5, 0.25, 0.5, 0.375, 0.5, 0.375, 0.5, 0.25, 0.5, 0.4753, 0.5, 0.375, 0.5, 0.375, 0.5, 0.4753, 0.5, 0.375, 0.5, 0.375, 0.5, 0.375, 0.5, 0.375, 0.5, 0.375, 0.5, 0.4753, 0.5, 0.4753, 0.5, 0.375, 0.5, 0.375, 0.5, 0.375, 0.5, 0.375, 0.5, 0.375, 0.5, 0.375, 0.5, 0.4753, 0.5, 0.4753, 0.5, 0.375, 0.5, 0.4753, 0.5, 0.4282, 0.5, 0.375, 0.5, 0.375, 0.5, 0.4753, 0.5, 0.4753, 0.5, 0.375, 0.5, 0.375, 0.5, 0.4753, 0.5, 0.4753, 0.5, 0.375, 0.5, 0.375, 0.5, 0.4753, 0.5, 0.4753, 0.5, 0.4753, 0.5, 0.4753, 0.5, 0.4753, 0.5, 0.375, 0.5, 0.375, 0.5, 0.375, 0.5, 0.375, 0.5, 0.4753, 0.5, 0.4753, 0.5, 0.4753, 0.5, 0.4753, 0.5, 0.4753, 0.5, 0.4753, 0.5, 0.4753, 0.5, 0.4753, 0.5, 0.375, 0.5, 0.375, 0.5, 0.375, 0.5, 0.375, 0.5, 0.375, 0.5, 0.4753, 0.5, 0.4753, 0.5, 0.375, 0.5, 0.375, 0.5, 0.4282, 0.5, 0.4282, 0.5, 0.375, 0.5, 0.4753, 0.375, 0.4753, 0.5, 0.4753, 0.5, 0.4753, 0.375, 0.375, 0.5, 0.375, 0.5, 0.375, 0.5, 0.375, 0.5, 0.375, 0.5, 0.375, 0.5, 0.375, 0.5, 0.375, 0.5, 0.375, 0.5, 0.4753, 0.5, 0.4753, 0.5, 0.375, 0.5, 0.4753, 0.5, 0.375, 0.5, 0.375, 0.5, 0.4753, 0.5, 0.4533, 0.5, 0.4753, 0.5, 0.4753, 0.5, 0.4533, 0.5, 0.375, 0.5, 0.4753, 0.5, 0.4753, 0.5, 0.4533, 0.5, 0.4269, 0.5, 0.3989, 0.5, 0.375, 0.5, 0.4753, 0.5, 0.375, 0.5, 0.375, 0.5, 0.4004, 0.5, 0.4264, 0.5, 0.4507, 0.5, 0.4753, 0.5, 0.4753, 0.5, 0.4753, 0.5, 0.4753, 0.5, 0.4753, 0.5, 0.375, 0.5, 0.375, 0.5, 0.375, 0.5, 0.375, 0.5, 0.375, 0.5, 0.375, 0.5, 0.375, 0.5, 0.375, 0.5, 0.375, 0.5, 0.375, 0.5, 0.375, 0.5, 0.375, 0.5, 0.375, 0.5, 0.375, 0.5, 0.375, 0.5, 0.375, 0.5, 0.375, 0.5, 0.375, 0.5, 0.375, 0.5, 0.375, 0.5, 0.375, 0.5, 0.375, 0.5, 0.375, 0.5, 0.375, 0.5, 0.375, 0.5, 0.375, 0.5, 0.375, 0.5, 0.375, 0.5, 0.375, 0.5, 0.375, 0.5, 0.375, 0.5, 0.375, 0.5, 0.375, 0.5, 0.3989, 0.5, 0.3989, 0.5, 0.375, 0.5, 0.3989, 0.5, 0.4004, 0.5, 0.4004, 0.5, 0.3989, 0.5, 0.4004, 0.5, 0.3989, 0.5, 0.3989, 0.5, 0.4004, 0.5, 0.4264, 0.5, 0.4269, 0.5, 0.4269, 0.5, 0.4264, 0.5, 0.375, 0.5, 0.3989, 0.5, 0.3989, 0.5, 0.375, 0.5, 0.4004, 0.5, 0.375, 0.5, 0.375, 0.5, 0.4004, 0.5, 0.375, 0.5, 0.375, 0.5, 0.375, 0.5, 0.375, 0.5, 0.3989, 0.5, 0.4004, 0.5, 0.4004, 0.5, 0.3989, 0.5, 0.4004, 0.5, 0.375, 0.5, 0.375, 0.5, 0.4004, 0.5, 0.3989, 0.5, 0.4004, 0.5, 0.4004, 0.5, 0.3989, 0.5, 0.375, 0.5, 0.375, 0.5, 0.375, 0.5, 0.375, 0.5, 0.3989, 0.5, 0.4004, 0.5, 0.375, 0.5, 0.375, 0.5, 0.375, 0.5, 0.375, 0.5, 0.375, 0.5, 0.375, 0.5, 0.375, 0.5, 0.3989, 0.5, 0.3989, 0.5, 0.375, 0.5, 0.4004, 0.5, 0.375, 0.5, 0.375, 0.5, 0.4004, 0.5, 0.4004, 0.5, 0.3989, 0.5, 0.3989, 0.5, 0.4004, 0.5, 0.4264, 0.5, 0.4004, 0.5, 0.4004, 0.5, 0.4264, 0.5, 0.4269, 0.5, 0.4264, 0.5, 0.4264, 0.5, 0.4269, 0.5, 0.3989, 0.5, 0.4269, 0.5, 0.4269, 0.5, 0.3989, 0.5, 0.4269, 0.5, 0.4264, 0.5, 0.4264, 0.5, 0.4269, 0.5, 0.4264, 0.5, 0.4004, 0.5, 0.4004, 0.5, 0.4264, 0.5, 0.4269, 0.5, 0.4264, 0.5, 0.4264, 0.5, 0.4269, 0.5, 0.3989, 0.5, 0.4269, 0.5, 0.4269, 0.5, 0.3989, 0.5, 0.4269, 0.5, 0.4264, 0.5, 0.4004, 0.5, 0.3989, 0.5, 0.3989, 0.5, 0.4269, 0.5, 0.4269, 0.5, 0.3989, 0.5, 0.4004, 0.5, 0.3989, 0.5, 0.3989, 0.5, 0.4004, 0.5, 0.4264, 0.5, 0.4004, 0.5, 0.4004, 0.5, 0.4264, 0.5, 0.4269, 0.5, 0.4533, 0.5, 0.4533, 0.5, 0.4269, 0.5, 0.4269, 0.5, 0.4533, 0.5, 0.4533, 0.5, 0.4269, 0.5, 0.4533, 0.5, 0.4507, 0.5, 0.4507, 0.5, 0.4533, 0.5, 0.4507, 0.5, 0.4264, 0.5, 0.4264, 0.5, 0.4507, 0.5, 0.4533, 0.5, 0.4507, 0.5, 0.4507, 0.5, 0.4533, 0.5, 0.4533, 0.5, 0.4507, 0.5, 0.4507, 0.5, 0.4533, 0.5, 0.4507, 0.5, 0.4264, 0.5, 0.4264, 0.5, 0.4507, 0.5, 0.4264, 0.5, 0.4269, 0.5, 0.4269, 0.5, 0.4264, 0.5, 0.4533, 0.5, 0.4507, 0.5, 0.4264, 0.5, 0.4269, 0.5, 0.4507, 0.5, 0.4264, 0.5, 0.4264, 0.5, 0.4507, 0.5, 0.4264, 0.5, 0.4269, 0.5, 0.4269, 0.5, 0.4264, 0.5, 0.4269, 0.5, 0.4533, 0.5, 0.4533, 0.5, 0.4269, 0.5, 0.4507, 0.5, 0.4533, 0.5, 0.4533, 0.5, 0.4507, 0.5, 0.4753, 0.5, 0.4753, 0.5, 0.4753, 0.5, 0.4753, 0.5, 0.4507, 0.5, 0.4533, 0.5, 0.4533, 0.5, 0.4507, 0.5, 0.4753, 0.5, 0.4507, 0.5, 0.4507, 0.5, 0.4753, 0.5, 0.4753, 0.5, 0.4507, 0.5, 0.4507, 0.5, 0.4753, 0.5, 0.4753, 0.5, 0.4507, 0.5, 0.4507, 0.5, 0.4753, 0.5, 0.4533, 0.5, 0.4753, 0.5, 0.4753, 0.5, 0.4533, 0.5, 0.4753, 0.5, 0.4753, 0.5, 0.4753, 0.5, 0.4753, 0.5, 0.4753, 0.5, 0.4507, 0.5, 0.4533, 0.5, 0.4753, 0.5, 0.4533, 0.5, 0.4753, 0.5, 0.4753, 0.5, 0.4533, 0.5, 0.4753, 0.5, 0.4753, 0.5, 0.4753, 0.5, 0.4753, 0.5, 0.4507, 0.5, 0.4533, 0.5, 0.4533, 0.5, 0.4507, 0.5, 0.5593, 0.875, 0.5591, 0.8605, 0.625, 0.8603, 0.625, 0.875, 0.5593, 0.875, 0.5591, 0.8605, 0.5591, 0.8605, 0.5593, 0.875, 0.625, 0.8603, 0.625, 0.875, 0.625, 0.875, 0.625, 0.8603, 0.5591, 0.8605, 0.625, 0.8603, 0.625, 0.8603, 0.5591, 0.8605, 0.4753, 0.5, 0.4237, 0.5, 0.4221, 0.5, 0.4753, 0.5, 0.375, 0.5, 0.375, 0.5, 0.375, 0.5, 0.375, 0.5, 0.4753, 0.375, 0.4753, 0.5, 0.4753, 0.5, 0.4753, 0.375, 0.375, 0.5, 0.25, 0.5, 0.25, 0.5, 0.375, 0.5, 0.4753, 0.375, 0.4753, 0.5, 0.4753, 0.5, 0.4753, 0.375, 0.4753, 0.375, 0.4753, 0.5, 0.4753, 0.5, 0.4753, 0.375, 0.375, 0.5, 0.25, 0.5, 0.25, 0.5, 0.375, 0.5, 0.4753, 0.375, 0.4753, 0.5, 0.4753, 0.5, 0.4753, 0.375, 0.375, 0.5, 0.25, 0.5, 0.25, 0.5, 0.375, 0.5, 0.4753, 0.5, 0.375, 0.5, 0.375, 0.5, 0.4753, 0.5, 0.4753, 0.375, 0.4753, 0.5, 0.4753, 0.5, 0.4753, 0.375, 0.375, 0.5, 0.25, 0.5, 0.25, 0.5, 0.375, 0.5, 0.4753, 0.5, 0.375, 0.5, 0.375, 0.5, 0.4753, 0.5, 0.375, 0.5, 0.25, 0.5, 0.25, 0.5, 0.375, 0.5, 0.4753, 0.5, 0.375, 0.5, 0.375, 0.5, 0.4753, 0.5, 0.4753, 0.5, 0.4221, 0.5, 0.4282, 0.5, 0.4753, 0.5, 0.4753, 0.5, 0.4753, 0.5, 0.4753, 0.5, 0.4753, 0.5, 0.375, 0.5, 0.4753, 0.5, 0.4753, 0.5, 0.375, 0.5, 0.4282, 0.5, 0.4221, 0.5, 0.375, 0.5, 0.375, 0.5, 0.4221, 0.5, 0.4237, 0.5, 0.375, 0.5, 0.375, 0.5, 0.625, 0.6294, 0.625, 0.6281, 0.625, 0.6281, 0.625, 0.6294, 0.625, 0.6294, 0.625, 0.6281, 0.625, 0.6281, 0.625, 0.6294, 0.625, 0.6281, 0.625, 0.6094, 0.625, 0.6094, 0.625, 0.6281, 0.625, 0.6094, 0.625, 0.6094, 0.625, 0.6094, 0.625, 0.6094, 0.625, 0.6094, 0.625, 0.6294, 0.625, 0.6294, 0.625, 0.6094, 0.625, 0.6094, 0.625, 0.6294, 0.625, 0.6294, 0.625, 0.6094, 0.625, 0.6281, 0.625, 0.6094, 0.625, 0.6094, 0.625, 0.6281, 0.625, 0.6094, 0.625, 0.6294, 0.625, 0.6294, 0.625, 0.6094, 0.625, 0.6094, 0.625, 0.6094, 0.625, 0.6094, 0.625, 0.6094, 0.625, 0.6294, 0.625, 0.6281, 0.625, 0.6094, 0.625, 0.6094, 0.625, 0.6094, 0.625, 0.6094, 0.625, 0.6094, 0.625, 0.6094, 0.625, 0.6294, 0.625, 0.6281, 0.625, 0.6281, 0.625, 0.6294, 0.625, 0.6281, 0.625, 0.6094, 0.625, 0.6094, 0.625, 0.6281, 0.4753, 0.375, 0.4753, 0.5, 0.4753, 0.5, 0.4753, 0.3839, 0.4753, 0.375, 0.375, 0.5, 0.25, 0.5, 0.25, 0.5, 0.2602, 0.5, 0.375, 0.5, 0.4753, 0.5, 0.375, 0.5, 0.375, 0.5, 0.4753, 0.5, 0.375, 0.3852, 0.4753, 0.3839, 0.4753, 0.3839, 0.375, 0.3852, 0.375, 0.3852, 0.4753, 0.3839, 0.4753, 0.3839, 0.375, 0.3852, 0.375, 0.5, 0.2602, 0.5, 0.2602, 0.5, 0.375, 0.5, 0.4753, 0.3839, 0.4753, 0.5, 0.4753, 0.5, 0.4753, 0.3839, 0.4753, 0.5, 0.375, 0.5, 0.375, 0.5, 0.4753, 0.5, 0.4753, 0.3839, 0.4753, 0.5, 0.4753, 0.5, 0.4753, 0.3839, 0.4753, 0.3839, 0.4753, 0.5, 0.4753, 0.5, 0.4753, 0.3839, 0.375, 0.5, 0.2602, 0.5, 0.2602, 0.5, 0.375, 0.5, 0.4753, 0.5, 0.375, 0.5, 0.375, 0.5, 0.4753, 0.5, 0.375, 0.5, 0.2602, 0.5, 0.2602, 0.5, 0.375, 0.5, 0.4753, 0.5, 0.375, 0.5, 0.375, 0.5, 0.4753, 0.5, 0.375, 0.3852, 0.4753, 0.3839, 0.4753, 0.3839, 0.375, 0.3852, 0.25, 0.6094, 0.375, 0.6094, 0.375, 0.75, 0.25, 0.75, 0.5445, 0.75, 0.6011, 0.6094, 0.625, 0.6094, 0.625, 0.6281, 0.625, 0.75, 0.5503, 0.875, 0.5445, 0.75, 0.625, 0.75, 0.625, 0.8603, 0.5591, 0.8605, 0.5593, 0.875, 0.4753, 0.6094, 0.6011, 0.6094, 0.5445, 0.75, 0.4753, 0.75, 0.4753, 0.75, 0.5445, 0.75, 0.5503, 0.875, 0.4753, 0.875, 0.375, 0.75, 0.4753, 0.75, 0.4753, 0.875, 0.375, 0.875, 0.375, 0.6094, 0.4753, 0.6094, 0.4753, 0.75, 0.375, 0.75, 0.25, 0.5, 0.375, 0.5, 0.375, 0.6094, 0.25, 0.6094, 0.25, 0.5, 0.25, 0.5, 0.375, 0.5, 0.375, 0.5, 0.375, 0.5, 0.375, 0.5, 0.375, 0.6094, 0.375, 0.6094, 0.4753, 0.375, 0.4753, 0.5, 0.625, 0.5, 0.625, 0.375, 0.4753, 0.6094, 0.4753, 0.6094, 0.6011, 0.6094, 0.6011, 0.6094, 0.625, 0.5, 0.625, 0.5, 0.625, 0.375, 0.625, 0.375, 0.5445, 0.75, 0.5445, 0.75, 0.5503, 0.875, 0.5503, 0.875, 0.375, 0.5, 0.375, 0.5, 0.25, 0.5, 0.25, 0.5, 0.6011, 0.6094, 0.6011, 0.6094, 0.5445, 0.75, 0.5445, 0.75, 0.625, 0.6094, 0.625, 0.6094, 0.625, 0.5, 0.625, 0.5, 0.625, 0.6094, 0.625, 0.6094, 0.625, 0.5, 0.625, 0.5, 0.625, 0.8697, 0.625, 0.8697, 0.625, 0.75, 0.625, 0.75, 0.625, 0.875, 0.625, 0.875, 0.625, 0.75, 0.625, 0.75, 0.625, 0.5, 0.625, 0.5, 0.625, 0.375, 0.625, 0.375, 0.625, 0.8694, 0.625, 0.75, 0.625, 0.75, 0.625, 0.8697, 0.625, 0.6094, 0.625, 0.6094, 0.625, 0.5, 0.625, 0.5, 0.625, 0.5, 0.625, 0.5, 0.625, 0.375, 0.625, 0.375, 0.625, 0.75, 0.625, 0.75, 0.625, 0.6094, 0.625, 0.6094, 0.625, 0.75, 0.625, 0.75, 0.625, 0.6094, 0.625, 0.6094, 0.625, 0.6294, 0.625, 0.75, 0.625, 0.75, 0.625, 0.6094, 0.625, 0.6094, 0.375, 0.5, 0.375, 0.6094, 0.4753, 0.6094, 0.4753, 0.5, 0.4753, 0.5, 0.4753, 0.6094, 0.6011, 0.6094, 0.625, 0.6094, 0.625, 0.5, 0.375, 0.6094, 0.375, 0.6094, 0.4753, 0.6094, 0.4753, 0.6094, 0.75, 0.6094, 0.75, 0.5, 0.625, 0.5, 0.625, 0.6094, 0.625, 0.75, 0.75, 0.75, 0.625, 0.75, 0.625, 0.75, 0.625, 0.6294, 0.625, 0.6281, 0.625, 0.75, 0.625, 0.75, 0.625, 0.75, 0.625, 0.75, 0.625, 0.6094, 0.625, 0.6094, 0.625, 0.5, 0.625, 0.5, 0.625, 0.5, 0.625, 0.5, 0.625, 0.375, 0.625, 0.375, 0.625, 0.8697, 0.625, 0.75, 0.625, 0.75, 0.625, 0.8603, 0.625, 0.875, 0.625, 0.875, 0.625, 0.875, 0.625, 0.875, 0.625, 0.75, 0.625, 0.75, 0.625, 0.8694, 0.625, 0.75, 0.625, 0.75, 0.625, 0.8694, 0.625, 0.8694, 0.625, 0.8694, 0.625, 0.8694, 0.625, 0.8697, 0.625, 0.8697, 0.4753, 0.5, 0.4753, 0.5, 0.4237, 0.5, 0.375, 0.5, 0.375, 0.5, 0.4753, 0.375, 0.4753, 0.375, 0.4753, 0.5, 0.4753, 0.5, 0.4753, 0.5, 0.4753, 0.5, 0.375, 0.5, 0.375, 0.5, 0.4753, 0.375, 0.4753, 0.375, 0.4753, 0.5, 0.4753, 0.5, 0.375, 0.5, 0.375, 0.5, 0.25, 0.5, 0.25, 0.5, 0.4753, 0.5, 0.4753, 0.5, 0.4237, 0.5, 0.4237, 0.5, 0.375, 0.5, 0.375, 0.5, 0.25, 0.5, 0.25, 0.5, 0.4753, 0.5, 0.4753, 0.5, 0.4753, 0.375, 0.4753, 0.375, 0.375, 0.5, 0.375, 0.5, 0.4753, 0.5, 0.4753, 0.5, 0.4237, 0.5, 0.4237, 0.5, 0.375, 0.5, 0.375, 0.5, 0.4282, 0.5, 0.4282, 0.5, 0.4753, 0.5, 0.4753, 0.5, 0.4753, 0.5, 0.4753, 0.5, 0.4753, 0.5, 0.4753, 0.5, 0.375, 0.375, 0.375, 0.3852, 0.4753, 0.3839, 0.4753, 0.375, 0.4753, 0.375, 0.4753, 0.375, 0.4753, 0.5, 0.4753, 0.5, 0.4753, 0.3839, 0.4753, 0.3839, 0.4753, 0.375, 0.4753, 0.375, 0.375, 0.375, 0.375, 0.375, 0.375, 0.3852, 0.375, 0.3852, 0.2602, 0.5, 0.2602, 0.5, 0.375, 0.5, 0.375, 0.5, 0.4753, 0.5, 0.4753, 0.5, 0.375, 0.5, 0.375, 0.5, 0.4753, 0.5, 0.4753, 0.5, 0.4753, 0.3839, 0.4753, 0.3839, 0.375, 0.5, 0.375, 0.5, 0.25, 0.5, 0.25, 0.5, 0.375, 0.5, 0.375, 0.5, 0.2602, 0.5, 0.2602, 0.5, 0.375, 0.3852, 0.375, 0.3852, 0.4753, 0.3839, 0.4753, 0.3839, 0.375, 0.5, 0.375, 0.5, 0.4753, 0.5, 0.4753, 0.5, 0.4753, 0.3839, 0.4753, 0.3839, 0.375, 0.3852, 0.375, 0.3852, 0.375, 0.3852, 0.375, 0.5, 0.4753, 0.5, 0.4753, 0.3839, 0.4753, 0.5, 0.4753, 0.5, 0.375, 0.5, 0.375, 0.5, 0.375, 0.3852, 0.375, 0.3852, 0.4753, 0.3839, 0.4753, 0.3839, 0.4753, 0.3839, 0.4753, 0.3839, 0.4753, 0.5, 0.4753, 0.5, 0.375, 0.3852, 0.375, 0.3852, 0.375, 0.3852, 0.375, 0.3852, 0.375, 0.5, 0.375, 0.5, 0.375, 0.5, 0.375, 0.5, 0.375, 0.3852, 0.375, 0.3852, 0.375, 0.3852, 0.375, 0.3852, 0.375, 0.3852, 0.375, 0.3852, 0.375, 0.5, 0.375, 0.5, 0.375, 0.5, 0.375, 0.5, 0.2602, 0.5, 0.2602, 0.5, 0.375, 0.5, 0.375, 0.5, 0.2602, 0.5, 0.2602, 0.5, 0.375, 0.5, 0.375, 0.5, 0.375, 0.5, 0.375, 0.5, 0.375, 0.3852, 0.375, 0.3852, 0.375, 0.5, 0.375, 0.5, 0.4753, 0.5, 0.4753, 0.5, 0.4753, 0.5, 0.4753, 0.5, 0.25, 0.5, 0.25, 0.5, 0.375, 0.5, 0.375, 0.5, 0.4753, 0.5, 0.4753, 0.5, 0.375, 0.5, 0.375, 0.5, 0.375, 0.5, 0.375, 0.5, 0.375, 0.5, 0.375, 0.5, 0.375, 0.5, 0.375, 0.5, 0.4753, 0.5, 0.4753, 0.5, 0.375, 0.5, 0.375, 0.5, 0.375, 0.5, 0.375, 0.5, 0.375, 0.5, 0.375, 0.5, 0.4753, 0.5, 0.4753, 0.5, 0.4753, 0.5, 0.4753, 0.5, 0.375, 0.5, 0.375, 0.5, 0.4282, 0.5, 0.4753, 0.5, 0.4753, 0.5, 0.375, 0.5, 0.375, 0.5, 0.4753, 0.5, 0.4753, 0.5, 0.375, 0.5, 0.375, 0.5, 0.4753, 0.5, 0.4753, 0.5, 0.4753, 0.5, 0.4753, 0.5, 0.375, 0.5, 0.375, 0.5, 0.375, 0.5, 0.375, 0.5, 0.4753, 0.5, 0.4753, 0.5, 0.4753, 0.5, 0.4753, 0.5, 0.4753, 0.5, 0.4753, 0.5, 0.4753, 0.5, 0.4753, 0.5, 0.375, 0.5, 0.375, 0.5, 0.375, 0.5, 0.375, 0.5, 0.375, 0.5, 0.375, 0.5, 0.4753, 0.5, 0.4753, 0.5, 0.375, 0.5, 0.375, 0.5, 0.4282, 0.5, 0.4282, 0.5, 0.4753, 0.375, 0.4753, 0.375, 0.4753, 0.5, 0.4753, 0.5, 0.375, 0.5, 0.375, 0.5, 0.375, 0.5, 0.375, 0.5, 0.375, 0.5, 0.375, 0.5, 0.375, 0.5, 0.375, 0.5, 0.375, 0.5, 0.375, 0.5, 0.4753, 0.5, 0.4753, 0.5, 0.4753, 0.5, 0.4753, 0.5, 0.375, 0.5, 0.375, 0.5, 0.4533, 0.5, 0.4533, 0.5, 0.4753, 0.5, 0.4753, 0.5, 0.375, 0.5, 0.375, 0.5, 0.3989, 0.5, 0.4269, 0.5, 0.4533, 0.5, 0.4753, 0.5, 0.4753, 0.5, 0.4753, 0.5, 0.4753, 0.5, 0.4507, 0.5, 0.4264, 0.5, 0.4004, 0.5, 0.375, 0.5, 0.375, 0.5, 0.4753, 0.5, 0.4753, 0.5, 0.4753, 0.5, 0.4753, 0.5, 0.375, 0.5, 0.375, 0.5, 0.375, 0.5, 0.375, 0.5, 0.375, 0.5, 0.375, 0.5, 0.375, 0.5, 0.375, 0.5, 0.375, 0.5, 0.375, 0.5, 0.375, 0.5, 0.375, 0.5, 0.375, 0.5, 0.375, 0.5, 0.375, 0.5, 0.375, 0.5, 0.375, 0.5, 0.375, 0.5, 0.375, 0.5, 0.375, 0.5, 0.375, 0.5, 0.375, 0.5, 0.375, 0.5, 0.375, 0.5, 0.375, 0.5, 0.375, 0.5, 0.375, 0.5, 0.375, 0.5, 0.375, 0.5, 0.375, 0.5, 0.375, 0.5, 0.375, 0.5, 0.375, 0.5, 0.375, 0.5, 0.3989, 0.5, 0.3989, 0.5, 0.3989, 0.5, 0.3989, 0.5, 0.4004, 0.5, 0.4004, 0.5, 0.4004, 0.5, 0.4004, 0.5, 0.3989, 0.5, 0.3989, 0.5, 0.4264, 0.5, 0.4264, 0.5, 0.4269, 0.5, 0.4269, 0.5, 0.375, 0.5, 0.375, 0.5, 0.3989, 0.5, 0.3989, 0.5, 0.4004, 0.5, 0.4004, 0.5, 0.375, 0.5, 0.375, 0.5, 0.375, 0.5, 0.375, 0.5, 0.375, 0.5, 0.375, 0.5, 0.3989, 0.5, 0.3989, 0.5, 0.4004, 0.5, 0.4004, 0.5, 0.4004, 0.5, 0.4004, 0.5, 0.375, 0.5, 0.375, 0.5, 0.3989, 0.5, 0.3989, 0.5, 0.4004, 0.5, 0.4004, 0.5, 0.375, 0.5, 0.375, 0.5, 0.375, 0.5, 0.375, 0.5, 0.3989, 0.5, 0.375, 0.5, 0.375, 0.5, 0.4004, 0.5, 0.375, 0.5, 0.375, 0.5, 0.375, 0.5, 0.375, 0.5, 0.375, 0.5, 0.375, 0.5, 0.3989, 0.5, 0.3989, 0.5, 0.4004, 0.5, 0.4004, 0.5, 0.375, 0.5, 0.375, 0.5, 0.4004, 0.5, 0.4004, 0.5, 0.3989, 0.5, 0.3989, 0.5, 0.4264, 0.5, 0.4264, 0.5, 0.4004, 0.5, 0.4004, 0.5, 0.4269, 0.5, 0.4269, 0.5, 0.4264, 0.5, 0.4264, 0.5, 0.3989, 0.5, 0.3989, 0.5, 0.4269, 0.5, 0.4269, 0.5, 0.4269, 0.5, 0.4269, 0.5, 0.4264, 0.5, 0.4264, 0.5, 0.4264, 0.5, 0.4264, 0.5, 0.4004, 0.5, 0.4004, 0.5, 0.4269, 0.5, 0.4269, 0.5, 0.4264, 0.5, 0.4264, 0.5, 0.3989, 0.5, 0.3989, 0.5, 0.4269, 0.5, 0.4269, 0.5, 0.4269, 0.5, 0.3989, 0.5, 0.4004, 0.5, 0.4264, 0.5, 0.3989, 0.5, 0.3989, 0.5, 0.4269, 0.5, 0.4269, 0.5, 0.4004, 0.5, 0.4004, 0.5, 0.3989, 0.5, 0.3989, 0.5, 0.4264, 0.5, 0.4264, 0.5, 0.4004, 0.5, 0.4004, 0.5, 0.4269, 0.5, 0.4269, 0.5, 0.4533, 0.5, 0.4533, 0.5, 0.4269, 0.5, 0.4269, 0.5, 0.4533, 0.5, 0.4533, 0.5, 0.4533, 0.5, 0.4533, 0.5, 0.4507, 0.5, 0.4507, 0.5, 0.4507, 0.5, 0.4507, 0.5, 0.4264, 0.5, 0.4264, 0.5, 0.4533, 0.5, 0.4533, 0.5, 0.4507, 0.5, 0.4507, 0.5, 0.4533, 0.5, 0.4533, 0.5, 0.4507, 0.5, 0.4507, 0.5, 0.4507, 0.5, 0.4507, 0.5, 0.4264, 0.5, 0.4264, 0.5, 0.4264, 0.5, 0.4264, 0.5, 0.4269, 0.5, 0.4269, 0.5, 0.4533, 0.5, 0.4269, 0.5, 0.4264, 0.5, 0.4507, 0.5, 0.4507, 0.5, 0.4507, 0.5, 0.4264, 0.5, 0.4264, 0.5, 0.4264, 0.5, 0.4264, 0.5, 0.4269, 0.5, 0.4269, 0.5, 0.4269, 0.5, 0.4269, 0.5, 0.4533, 0.5, 0.4533, 0.5, 0.4507, 0.5, 0.4507, 0.5, 0.4533, 0.5, 0.4533, 0.5, 0.4753, 0.5, 0.4753, 0.5, 0.4753, 0.5, 0.4753, 0.5, 0.4507, 0.5, 0.4507, 0.5, 0.4533, 0.5, 0.4533, 0.5, 0.4753, 0.5, 0.4753, 0.5, 0.4507, 0.5, 0.4507, 0.5, 0.4753, 0.5, 0.4753, 0.5, 0.4507, 0.5, 0.4507, 0.5, 0.4753, 0.5, 0.4753, 0.5, 0.4507, 0.5, 0.4507, 0.5, 0.4533, 0.5, 0.4533, 0.5, 0.4753, 0.5, 0.4753, 0.5, 0.4753, 0.5, 0.4753, 0.5, 0.4753, 0.5, 0.4753, 0.5, 0.4753, 0.5, 0.4753, 0.5, 0.4533, 0.5, 0.4507, 0.5, 0.4533, 0.5, 0.4533, 0.5, 0.4753, 0.5, 0.4753, 0.5, 0.4753, 0.5, 0.4753, 0.5, 0.4753, 0.5, 0.4753, 0.5, 0.4507, 0.5, 0.4507, 0.5, 0.4533, 0.5, 0.4533, 0.5, 0.5593, 0.875, 0.625, 0.875, 0.625, 0.8603, 0.5591, 0.8605, 0.5593, 0.875, 0.5593, 0.875, 0.5591, 0.8605, 0.5591, 0.8605, 0.625, 0.8603, 0.625, 0.8603, 0.625, 0.875, 0.625, 0.875, 0.5591, 0.8605, 0.5591, 0.8605, 0.625, 0.8603, 0.625, 0.8603, 0.4753, 0.5, 0.4753, 0.5, 0.4221, 0.5, 0.4237, 0.5, 0.375, 0.5, 0.375, 0.5, 0.375, 0.5, 0.375, 0.5, 0.4753, 0.375, 0.4753, 0.375, 0.4753, 0.5, 0.4753, 0.5, 0.375, 0.5, 0.375, 0.5, 0.25, 0.5, 0.25, 0.5, 0.4753, 0.375, 0.4753, 0.375, 0.4753, 0.5, 0.4753, 0.5, 0.4753, 0.375, 0.4753, 0.375, 0.4753, 0.5, 0.4753, 0.5, 0.375, 0.5, 0.375, 0.5, 0.25, 0.5, 0.25, 0.5, 0.4753, 0.375, 0.4753, 0.375, 0.4753, 0.5, 0.4753, 0.5, 0.375, 0.5, 0.375, 0.5, 0.25, 0.5, 0.25, 0.5, 0.4753, 0.5, 0.4753, 0.5, 0.375, 0.5, 0.375, 0.5, 0.4753, 0.375, 0.4753, 0.375, 0.4753, 0.5, 0.4753, 0.5, 0.375, 0.5, 0.375, 0.5, 0.25, 0.5, 0.25, 0.5, 0.4753, 0.5, 0.4753, 0.5, 0.375, 0.5, 0.375, 0.5, 0.375, 0.5, 0.375, 0.5, 0.25, 0.5, 0.25, 0.5, 0.4753, 0.5, 0.4753, 0.5, 0.375, 0.5, 0.375, 0.5, 0.4753, 0.5, 0.4753, 0.5, 0.4282, 0.5, 0.4221, 0.5, 0.4753, 0.5, 0.4753, 0.5, 0.4753, 0.5, 0.4753, 0.5, 0.375, 0.5, 0.375, 0.5, 0.4753, 0.5, 0.4753, 0.5, 0.4282, 0.5, 0.375, 0.5, 0.375, 0.5, 0.4221, 0.5, 0.4221, 0.5, 0.375, 0.5, 0.375, 0.5, 0.4237, 0.5, 0.625, 0.6294, 0.625, 0.6294, 0.625, 0.6281, 0.625, 0.6281, 0.625, 0.6294, 0.625, 0.6294, 0.625, 0.6281, 0.625, 0.6281, 0.625, 0.6281, 0.625, 0.6281, 0.625, 0.6094, 0.625, 0.6094, 0.625, 0.6094, 0.625, 0.6094, 0.625, 0.6094, 0.625, 0.6094, 0.625, 0.6094, 0.625, 0.6094, 0.625, 0.6294, 0.625, 0.6294, 0.625, 0.6094, 0.625, 0.6094, 0.625, 0.6294, 0.625, 0.6294, 0.625, 0.6281, 0.625, 0.6281, 0.625, 0.6094, 0.625, 0.6094, 0.625, 0.6094, 0.625, 0.6094, 0.625, 0.6294, 0.625, 0.6294, 0.625, 0.6094, 0.625, 0.6094, 0.625, 0.6094, 0.625, 0.6094, 0.625, 0.6294, 0.625, 0.6094, 0.625, 0.6094, 0.625, 0.6281, 0.625, 0.6094, 0.625, 0.6094, 0.625, 0.6094, 0.625, 0.6094, 0.625, 0.6294, 0.625, 0.6294, 0.625, 0.6281, 0.625, 0.6281, 0.625, 0.6281, 0.625, 0.6281, 0.625, 0.6094, 0.625, 0.6094, 0.4753, 0.375, 0.4753, 0.375, 0.4753, 0.3839, 0.4753, 0.5, 0.4753, 0.5, 0.375, 0.5, 0.375, 0.5, 0.2602, 0.5, 0.25, 0.5, 0.25, 0.5, 0.4753, 0.5, 0.4753, 0.5, 0.375, 0.5, 0.375, 0.5, 0.375, 0.3852, 0.375, 0.3852, 0.4753, 0.3839, 0.4753, 0.3839, 0.375, 0.3852, 0.375, 0.3852, 0.4753, 0.3839, 0.4753, 0.3839, 0.375, 0.5, 0.375, 0.5, 0.2602, 0.5, 0.2602, 0.5, 0.4753, 0.3839, 0.4753, 0.3839, 0.4753, 0.5, 0.4753, 0.5, 0.4753, 0.5, 0.4753, 0.5, 0.375, 0.5, 0.375, 0.5, 0.4753, 0.3839, 0.4753, 0.3839, 0.4753, 0.5, 0.4753, 0.5, 0.4753, 0.3839, 0.4753, 0.3839, 0.4753, 0.5, 0.4753, 0.5, 0.375, 0.5, 0.375, 0.5, 0.2602, 0.5, 0.2602, 0.5, 0.4753, 0.5, 0.4753, 0.5, 0.375, 0.5, 0.375, 0.5, 0.375, 0.5, 0.375, 0.5, 0.2602, 0.5, 0.2602, 0.5, 0.4753, 0.5, 0.4753, 0.5, 0.375, 0.5, 0.375, 0.5, 0.375, 0.3852, 0.375, 0.3852, 0.4753, 0.3839, 0.4753, 0.3839, 0.25, 0.6094, 0.25, 0.75, 0.375, 0.75, 0.375, 0.6094, 0.5445, 0.75, 0.625, 0.75, 0.625, 0.6281, 0.625, 0.6094, 0.6011, 0.6094, 0.5503, 0.875, 0.5593, 0.875, 0.5591, 0.8605, 0.625, 0.8603, 0.625, 0.75, 0.5445, 0.75, 0.4753, 0.6094, 0.4753, 0.75, 0.5445, 0.75, 0.6011, 0.6094, 0.4753, 0.75, 0.4753, 0.875, 0.5503, 0.875, 0.5445, 0.75, 0.375, 0.75, 0.375, 0.875, 0.4753, 0.875, 0.4753, 0.75, 0.375, 0.6094, 0.375, 0.75, 0.4753, 0.75, 0.4753, 0.6094, 0.25, 0.5, 0.25, 0.6094, 0.375, 0.6094, 0.375, 0.5])
me_cube.materials.append(mat_skin)
me_cube.materials.append(mat_eyevbrows)
me_cube.materials.append(mat_material)
me_cube.materials.append(mat_pants)
me_cube.materials.append(mat_shoes)
me_cube.use_remesh_preserve_volume = False
me_cube.use_remesh_preserve_attributes = False
me_cube.use_mirror_vertex_groups = False
me_cube.update()
arm_armature = bpy.data.armatures.new('Armature')  # bones are not reproduced

# ---- objects
ob_cube = bpy.data.objects.new('Cube', me_cube)
ob_light = bpy.data.objects.new('Light', light_light)
ob_camera = bpy.data.objects.new('Camera', cam_camera)
ob_character = bpy.data.objects.new('Character', arm_armature)
ob_light_001 = bpy.data.objects.new('Light.001', light_light_001)

# ---- transforms, parenting, visibility, modifiers, constraints
ob_cube.parent = ob_character
ob_cube.matrix_parent_inverse = Matrix(((1.0, -0.0, 0.0, 0.05903), (-0.0, 1.0, -0.0, 0.006559), (-0.0, 0.0, 1.0, -1.568), (-0.0, 0.0, -0.0, 1.0)))
ob_cube.location = (-0.05667, 0.0, 0.0)
ob_cube.lock_rotations_4d = False
ob_cube.empty_display_type = 'ARROWS'
ob_cube.lineart.crease_threshold = 0.0
_vg = ob_cube.vertex_groups.new(name='Bone')
for _i, _w in zip([29, 32, 153, 174, 179, 247, 250, 252, 254, 385, 391, 411, 416, 419, 420], [0.06012, 0.0118, 0.05897, 0.05565, 0.009667, 0.06096, 0.3445, 0.03519, 0.01471, 0.05981, 0.3942, 0.05652, 0.2925, 0.01315, 0.04021]): _vg.add([_i], _w, 'REPLACE')
_vg = ob_cube.vertex_groups.new(name='Bone.001')
for _i, _w in zip([51, 142, 146, 148, 149, 150, 151, 152, 157, 158, 241, 244, 245, 273, 274, 367, 368, 369, 373, 374, 377, 378, 379, 380, 381, 382, 383, 384, 387, 388, 389, 394, 395], [0.02265, 0.00015, 0.1138, 0.07546, 0.129, 0.1156, 0.5469, 0.4934, 0.03313, 0.004562, 0.00232, 0.00757, 0.0652, 0.0345, 0.001622, 0.01057, 0.0742, 0.001071, 0.05703, 0.1247, 0.07504, 0.1646, 0.1322, 0.119, 0.1081, 0.5421, 0.492, 0.6591, 0.812, 0.07281, 0.06277, 0.04547, 0.007828]): _vg.add([_i], _w, 'REPLACE')
_vg = ob_cube.vertex_groups.new(name='Bone.002')
for _i, _w in zip([1, 3, 11, 12, 25, 26, 27, 28, 66, 141, 142, 144, 146, 148, 151, 152, 194, 195, 196, 197, 198, 199, 200, 202, 204, 222, 239, 240, 241, 242, 243, 244, 245, 246, 288, 366, 367, 368, 369, 370, 371, 373, 374, 375, 377, 378, 381, 382, 383, 384, 387, 394, 436, 437, 438, 439, 440, 441, 442, 443], [0.215, 0.002127, 0.1694, 0.06141, 0.05007, 0.1729, 0.1299, 0.2044, 0.1204, 0.1195, 0.2124, 0.1367, 0.06083, 0.06566, 0.01511, 0.01677, 0.03989, 0.08043, 0.1461, 0.1721, 0.0106, 0.06841, 0.005185, 0.05772, 0.1267, 0.05458, 0.007903, 0.07808, 0.1558, 0.1005, 0.09605, 0.1755, 0.3162, 0.3017, 0.04364, 0.05008, 0.1864, 0.3256, 0.00603, 0.3451, 0.102, 0.5984, 0.06775, 0.6945, 0.06491, 0.5892, 0.7328, 0.01635, 0.02237, 0.1094, 0.0575, 0.003266, 0.002486, 0.05614, 0.06878, 0.06477, 0.06495, 0.1163, 0.09475, 0.01625]): _vg.add([_i], _w, 'REPLACE')
_vg = ob_cube.vertex_groups.new(name='Bone.003')
for _i, _w in zip([0, 1, 2, 3, 5, 10, 11, 12, 16, 17, 19, 20, 21, 22, 23, 24, 25, 26, 27, 28, 66, 137, 138, 139, 140, 141, 142, 144, 160, 162, 164, 166, 168, 170, 172, 192, 193, 194, 195, 196, 197, 198, 199, 200, 201, 202, 203, 204, 205, 206, 207, 208, 210, 212, 214, 216, 221, 222, 223, 228, 231, 233, 234, 235, 236, 237, 238, 239, 240, 241, 242, 243, 244, 245, 246, 288, 359, 360, 361, 362, 363, 364, 365, 366, 367, 368, 370, 371, 373, 375, 397, 398, 399, 400, 401, 402, 403, 404, 405, 406, 407, 408, 409, 410, 433, 434, 435, 436, 437, 438, 439, 440, 441, 442, 443, 444, 445, 446, 447], [0.05868, 0.2212, 0.05658, 0.1576, 0.008467, 0.02384, 0.1898, 0.1046, 0.003701, 0.01949, 0.0212, 0.02964, 0.01252, 0.01733, 0.02099, 0.02474, 0.4042, 0.1449, 0.2095, 0.06022, 0.2349, 0.09049, 0.1674, 0.09786, 0.1641, 0.2233, 0.05944, 0.1999, 0.02626, 0.01617, 0.01492, 0.01166, 0.01242, 0.008304, 0.008798, 0.08383, 0.0374, 0.1116, 0.1651, 0.1851, 0.1965, 0.08798, 0.1077, 0.05342, 0.04719, 0.2687, 0.1383, 0.1539, 0.09378, 0.02435, 0.1304, 0.1157, 0.05396, 0.02863, 0.007062, 0.008626, 0.04615, 0.2646, 0.1293, 0.03353, 0.06905, 0.02474, 0.03143, 0.05506, 0.0616, 0.03368, 0.03703, 0.299, 0.1557, 0.09439, 0.5993, 0.1452, 0.09328, 0.06208, 0.3242, 0.1464, 0.193, 0.09984, 0.1939, 0.1034, 0.09998, 0.1715, 0.1705, 0.1407, 0.08619, 0.05918, 0.2886, 0.1372, 0.001688, 0.08988, 0.0572, 0.007502, 0.03996, 0.005845, 0.04274, 0.008537, 0.03504, 0.01052, 0.03811, 0.0129, 0.03068, 0.01546, 0.03225, 0.01665, 0.2513, 0.2124, 0.05778, 0.2053, 0.1972, 0.1784, 0.2359, 0.2461, 0.1676, 0.1768, 0.1688, 0.2732, 0.2516, 0.1516, 0.07886]): _vg.add([_i], _w, 'REPLACE')
_vg = ob_cube.vertex_groups.new(name='Bone.004')
for _i, _w in zip([0, 1, 2, 3, 4, 5, 6, 7, 8, 9, 10, 11, 12, 13, 14, 15, 16, 17, 18, 19, 20, 21, 22, 23, 24, 25, 26, 27, 28, 66, 137, 138, 139, 140, 141, 142, 144, 160, 161, 162, 163, 164, 165, 166, 167, 168, 169, 170, 171, 172, 173, 192, 193, 194, 195, 196, 197, 198, 199, 200, 201, 202, 203, 204, 205, 206, 207, 208, 209, 210, 211, 212, 213, 214, 215, 216, 217, 218, 219, 220, 221, 222, 223, 224, 225, 226, 227, 228, 229, 230, 231, 232, 233, 234, 235, 236, 237, 238, 239, 240, 241, 242, 243, 244, 245, 246, 288, 359, 360, 361, 362, 363, 364, 365, 366, 367, 368, 370, 371, 375, 397, 398, 399, 400, 401, 402, 403, 404, 405, 406, 407, 408, 409, 410, 433, 434, 435, 436, 437, 438, 439, 440, 441, 442, 443, 444, 445, 446, 447], [0.9075, 0.2331, 0.8535, 0.747, 0.9649, 0.9357, 0.9865, 0.9631, 0.9922, 0.9835, 0.9107, 0.3532, 0.7182, 0.9666, 0.9868, 0.9921, 0.9565, 0.9208, 0.9561, 0.9443, 0.9389, 0.9336, 0.9272, 0.941, 0.9385, 0.2848, 0.1004, 0.1301, 0.03623, 0.1656, 0.8645, 0.7508, 0.856, 0.7666, 0.157, 0.03605, 0.1213, 0.9049, 0.9543, 0.9197, 0.951, 0.9205, 0.9507, 0.9252, 0.9474, 0.9239, 0.9463, 0.9295, 0.9432, 0.9287, 0.9426, 0.7541, 0.8906, 0.6852, 0.5356, 0.3753, 0.316, 0.7033, 0.6891, 0.8573, 0.9284, 0.2484, 0.8157, 0.2719, 0.8637, 0.9467, 0.8026, 0.8383, 0.9715, 0.9247, 0.9815, 0.9403, 0.9884, 0.9591, 0.992, 0.9549, 0.9929, 0.9829, 0.9982, 0.991, 0.9125, 0.3292, 0.7276, 0.9676, 0.9877, 0.9927, 0.9998, 0.9367, 0.9762, 0.9651, 0.9052, 0.9582, 0.9438, 0.9386, 0.923, 0.9145, 0.9383, 0.9358, 0.4461, 0.09295, 0.1224, 0.2064, 0.1464, 0.06363, 0.06514, 0.143, 0.1615, 0.7381, 0.8586, 0.7382, 0.8527, 0.8552, 0.7597, 0.7635, 0.1539, 0.06073, 0.05963, 0.1353, 0.1283, 0.03477, 0.9018, 0.9526, 0.9201, 0.9519, 0.9194, 0.9504, 0.9252, 0.9479, 0.9232, 0.9462, 0.9294, 0.9434, 0.9283, 0.9426, 0.6711, 0.7138, 0.8917, 0.6517, 0.5258, 0.5303, 0.3639, 0.313, 0.3214, 0.4248, 0.6815, 0.6335, 0.653, 0.6864, 0.855]): _vg.add([_i], _w, 'REPLACE')
_vg = ob_cube.vertex_groups.new(name='Bone.005')
for _i, _w in zip([1, 2, 3, 10, 11, 12, 17, 25, 26, 27, 28, 49, 50, 51, 52, 65, 66, 138, 140, 141, 142, 143, 144, 145, 146, 147, 148, 152, 155, 156, 157, 158, 159, 160, 192, 193, 194, 195, 196, 197, 198, 199, 200, 202, 204, 222, 240, 241, 242, 244, 245, 246, 359, 361, 364, 365, 367, 368, 370, 373, 375, 434, 436, 437, 438, 439, 440, 441, 442, 443, 445], [0.2281, 0.05923, 0.0487, 0.0005231, 0.1837, 0.08094, 0.005589, 0.1972, 0.4308, 0.3269, 0.4619, 0.2404, 0.0887, 0.008863, 0.05636, 0.09272, 0.3379, 0.03349, 0.01459, 0.355, 0.438, 0.4541, 0.3215, 0.814, 0.07629, 0.4547, 0.08639, 0.001825, 0.09951, 0.1006, 0.008518, 0.05749, 0.2425, 0.007928, 0.1101, 0.01231, 0.1044, 0.1019, 0.1601, 0.1839, 0.1456, 0.0944, 0.03872, 0.01579, 0.1117, 0.02301, 0.02, 0.1227, 0.004959, 0.05305, 0.1434, 0.05601, 0.009136, 0.003195, 0.01183, 0.007484, 0.05342, 0.145, 0.05902, 0.08486, 0.006118, 0.01243, 0.007879, 0.05923, 0.07888, 0.05232, 0.04457, 0.107, 0.09437, 0.04833, 0.02477]): _vg.add([_i], _w, 'REPLACE')
_vg = ob_cube.vertex_groups.new(name='Bone.006')
for _i, _w in zip([1, 25, 26, 27, 28, 49, 50, 51, 52, 53, 54, 55, 56, 57, 58, 59, 60, 65, 66, 141, 142, 143, 144, 145, 146, 147, 148, 149, 150, 151, 152, 155, 156, 157, 158, 159, 245, 368, 373, 375, 378, 381, 384], [0.003125, 0.02776, 0.04941, 0.1353, 0.09924, 0.7066, 0.868, 0.8685, 0.861, 0.8762, 0.8884, 0.8284, 0.8144, 0.4776, 0.1026, 0.133, 0.2057, 0.8825, 0.06787, 0.07247, 0.1131, 0.4847, 0.1492, 0.1256, 0.6849, 0.4905, 0.7268, 0.02961, 0.04389, 0.1839, 0.2315, 0.8774, 0.856, 0.8594, 0.8538, 0.7043, 0.02713, 0.03161, 0.04502, 0.01092, 0.08008, 0.04619, 0.01647]): _vg.add([_i], _w, 'REPLACE')
_vg = ob_cube.vertex_groups.new(name='Bone.007')
for _i, _w in zip([51, 52, 53, 54, 55, 56, 57, 58, 59, 60], [0.001569, 0.00134, 0.102, 0.1034, 0.1607, 0.1708, 0.5097, 0.8854, 0.8395, 0.7645]): _vg.add([_i], _w, 'REPLACE')
_vg = ob_cube.vertex_groups.new(name='Bone.008')
for _i, _w in zip([60, 61, 62, 63, 64, 67, 68, 69, 70, 74, 85, 88], [0.003437, 0.9571, 0.9726, 0.9058, 0.9258, 0.08862, 0.04759, 0.11, 0.2104, 0.03421, 0.00582, 0.008307]): _vg.add([_i], _w, 'REPLACE')
_vg = ob_cube.vertex_groups.new(name='Bone.009')
for _i, _w in zip([63, 68, 69, 73, 83, 84, 85, 86, 92, 104], [0.06659, 0.8599, 0.7601, 0.1709, 0.02164, 0.4679, 0.06363, 0.05038, 0.01404, 0.04848]): _vg.add([_i], _w, 'REPLACE')
_vg = ob_cube.vertex_groups.new(name='Bone.010')
for _i, _w in zip([69, 73, 78, 84, 85, 91], [0.06204, 0.4555, 0.1298, 0.07468, 0.07419, 0.001484]): _vg.add([_i], _w, 'REPLACE')
_vg = ob_cube.vertex_groups.new(name='Bone.011')
for _i, _w in zip([69, 72, 73, 75, 76, 77, 78, 79, 80, 81, 82, 84, 85], [0.01805, 0.02692, 0.1897, 0.9556, 0.9527, 0.8651, 0.8078, 0.9994, 0.9965, 0.9972, 0.9908, 0.01261, 0.01192]): _vg.add([_i], _w, 'REPLACE')
_vg = ob_cube.vertex_groups.new(name='Bone.012')
for _i, _w in zip([68, 72, 73, 77, 83, 84, 86, 102, 104], [0.03543, 0.4685, 0.004852, 0.05315, 0.8313, 0.09805, 0.08431, 0.1611, 0.02294]): _vg.add([_i], _w, 'REPLACE')
_vg = ob_cube.vertex_groups.new(name='Bone.013')
for _i, _w in zip([72, 77, 89, 90, 91, 92], [0.4476, 0.05062, 0.03585, 0.4814, 0.08946, 0.007778]): _vg.add([_i], _w, 'REPLACE')
_vg = ob_cube.vertex_groups.new(name='Bone.014')
for _i, _w in zip([73, 84, 89, 90, 91, 92, 95, 96], [0.04345, 0.09215, 0.9121, 0.5097, 0.7747, 0.8159, 0.05677, 0.06458]): _vg.add([_i], _w, 'REPLACE')
_vg = ob_cube.vertex_groups.new(name='Bone.015')
for _i, _w in zip([91, 92, 93, 94, 95, 96, 97, 98, 99, 100], [0.07274, 0.08184, 0.9838, 0.9873, 0.9372, 0.9273, 0.9976, 0.9985, 0.9875, 0.9889]): _vg.add([_i], _w, 'REPLACE')
_vg = ob_cube.vertex_groups.new(name='Bone.016')
for _i, _w in zip([70, 73, 74, 84, 85, 88, 103, 114], [0.04887, 0.03131, 0.01259, 0.03412, 0.3259, 0.08273, 0.01864, 0.0289]): _vg.add([_i], _w, 'REPLACE')
_vg = ob_cube.vertex_groups.new(name='Bone.017')
for _i, _w in zip([101, 102, 103, 104], [0.4656, 0.2263, 0.08873, 0.05582]): _vg.add([_i], _w, 'REPLACE')
_vg = ob_cube.vertex_groups.new(name='Bone.018')
for _i, _w in zip([84, 85, 101, 102, 103, 104, 107, 108], [0.09797, 0.06845, 0.4922, 0.4378, 0.687, 0.6828, 0.04776, 0.02933]): _vg.add([_i], _w, 'REPLACE')
_vg = ob_cube.vertex_groups.new(name='Bone.019')
for _i, _w in zip([102, 103, 104, 105, 106, 107, 108, 109, 110, 111, 112], [0.1002, 0.1014, 0.1199, 0.9786, 0.9931, 0.9363, 0.952, 0.9995, 0.9993, 0.9917, 0.9922]): _vg.add([_i], _w, 'REPLACE')
_vg = ob_cube.vertex_groups.new(name='Bone.020')
for _i, _w in zip([68, 70, 71, 74, 83, 85, 86, 87, 88, 113], [0.00101, 0.05324, 0.01225, 0.1052, 0.03368, 0.1103, 0.6276, 0.01462, 0.3318, 0.02782]): _vg.add([_i], _w, 'REPLACE')
_vg = ob_cube.vertex_groups.new(name='Bone.021')
_vg = ob_cube.vertex_groups.new(name='Bone.022')
for _i, _w in zip([74, 85, 86, 87, 88, 113, 114, 115, 116, 117, 118, 119, 120], [0.019, 0.0881, 0.03775, 0.0465, 0.1079, 0.7522, 0.7441, 0.9625, 0.9774, 0.1175, 0.1112, 0.2077, 0.2035]): _vg.add([_i], _w, 'REPLACE')
_vg = ob_cube.vertex_groups.new(name='Bone.023')
for _i, _w in zip([113, 114, 117, 118, 119, 120, 121, 122, 123, 124], [0.1216, 0.1347, 0.8665, 0.8731, 0.777, 0.7825, 0.9898, 0.9929, 0.9835, 0.9862]): _vg.add([_i], _w, 'REPLACE')
_vg = ob_cube.vertex_groups.new(name='Bone.024')
for _i, _w in zip([64, 67, 70, 71, 74, 85, 86, 87, 88], [0.02701, 0.7349, 0.5591, 0.05362, 0.1318, 0.07798, 0.01703, 0.8214, 0.1326]): _vg.add([_i], _w, 'REPLACE')
_vg = ob_cube.vertex_groups.new(name='Bone.025')
for _i, _w in zip([67, 70, 71, 74, 85, 86, 87, 88, 125, 126, 127, 128], [0.1433, 0.0892, 0.9111, 0.5036, 0.02452, 0.08646, 0.06043, 0.1225, 0.1525, 0.9385, 0.4984, 0.1042]): _vg.add([_i], _w, 'REPLACE')
_vg = ob_cube.vertex_groups.new(name='Bone.026')
for _i, _w in zip([70, 74, 88, 125, 126, 127, 128, 129, 130, 131, 132, 134, 135], [0.0004149, 0.1194, 0.0991, 0.7442, 0.05546, 0.49, 0.7635, 0.1535, 0.946, 0.9387, 0.2068, 0.02275, 0.07636]): _vg.add([_i], _w, 'REPLACE')
_vg = ob_cube.vertex_groups.new(name='Bone.027')
for _i, _w in zip([125, 128, 129, 130, 131, 132, 133, 134, 135, 136], [0.06761, 0.07984, 0.8361, 0.02948, 0.05072, 0.7893, 0.9931, 0.963, 0.9226, 0.9956]): _vg.add([_i], _w, 'REPLACE')
_vg = ob_cube.vertex_groups.new(name='Bone.028')
for _i, _w in zip([1, 11, 26, 27, 28, 66, 141, 142, 144, 194, 195, 196, 197, 198, 199, 202, 204, 207, 221, 222, 223, 239, 240, 241, 242, 243, 244, 245, 246, 271, 272, 273, 274, 287, 288, 366, 367, 368, 369, 370, 371, 372, 373, 374, 375, 376, 377, 383, 392, 393, 394, 395, 396, 397, 433, 435, 436, 437, 438, 439, 440, 441, 442, 443, 444, 445, 446, 447], [0.06475, 0.07237, 0.08243, 0.06116, 0.09537, 0.05649, 0.05592, 0.09518, 0.06402, 0.03737, 0.0977, 0.1034, 0.09781, 0.002283, 0.00352, 0.3628, 0.2931, 0.04067, 0.004881, 0.2898, 0.1032, 0.1942, 0.5938, 0.4424, 0.06236, 0.4867, 0.5136, 0.2833, 0.1674, 0.08388, 0.09849, 0.01988, 0.02297, 0.06283, 0.5917, 0.5965, 0.5046, 0.2676, 0.711, 0.1662, 0.4938, 0.8884, 0.121, 0.1253, 0.0616, 0.475, 0.08564, 0.03622, 0.07072, 0.117, 0.02062, 0.02828, 0.09135, 0.005492, 0.03513, 0.02092, 0.07875, 0.1436, 0.1246, 0.2574, 0.3007, 0.2507, 0.1818, 0.05832, 0.05242, 0.01693, 0.1155, 0.04214]): _vg.add([_i], _w, 'REPLACE')
_vg = ob_cube.vertex_groups.new(name='Bone.029')
for _i, _w in zip([243, 244, 271, 272, 273, 274, 275, 276, 277, 278, 279, 280, 281, 282, 287, 288, 366, 367, 369, 371, 372, 373, 374, 375, 376, 377, 378, 379, 380, 381, 382, 383, 384, 392, 393, 394, 395, 396], [0.1002, 0.04902, 0.8675, 0.857, 0.8479, 0.8773, 0.8862, 0.8823, 0.8259, 0.8165, 0.4777, 0.1029, 0.1263, 0.202, 0.9156, 0.001942, 0.01017, 0.0545, 0.1929, 0.1119, 0.07532, 0.01302, 0.6094, 0.003336, 0.4904, 0.7312, 0.07582, 0.0314, 0.0386, 0.04552, 0.1846, 0.2088, 0.01118, 0.9104, 0.8375, 0.8378, 0.8686, 0.8601]): _vg.add([_i], _w, 'REPLACE')
_vg = ob_cube.vertex_groups.new(name='Bone.030')
for _i, _w in zip([273, 274, 275, 276, 277, 278, 279, 280, 281, 282, 394, 395], [0.006363, 0.003137, 0.1022, 0.1087, 0.1626, 0.1708, 0.5102, 0.885, 0.8475, 0.7692, 0.003831, 0.0007882]): _vg.add([_i], _w, 'REPLACE')
_vg = ob_cube.vertex_groups.new(name='Bone.031')
for _i, _w in zip([282, 283, 284, 285, 286, 289, 290, 291, 292, 296, 310], [0.002378, 0.9554, 0.9724, 0.9124, 0.9296, 0.08867, 0.05266, 0.09799, 0.2046, 0.02831, 0.01093]): _vg.add([_i], _w, 'REPLACE')
_vg = ob_cube.vertex_groups.new(name='Bone.032')
for _i, _w in zip([285, 290, 291, 295, 306, 308], [0.06308, 0.8478, 0.782, 0.1359, 0.05967, 0.04196]): _vg.add([_i], _w, 'REPLACE')
_vg = ob_cube.vertex_groups.new(name='Bone.033')
for _i, _w in zip([291, 295, 298, 299, 300, 304, 306, 307, 313], [0.04027, 0.5034, 0.03431, 0.08257, 0.6063, 0.0001192, 0.2161, 0.004411, 0.001434]): _vg.add([_i], _w, 'REPLACE')
_vg = ob_cube.vertex_groups.new(name='Bone.034')
for _i, _w in zip([291, 295, 297, 298, 299, 300, 301, 302, 303, 304, 306], [0.01487, 0.07787, 0.9327, 0.929, 0.7798, 0.3125, 0.9985, 0.9938, 0.9912, 0.9707, 0.01697]): _vg.add([_i], _w, 'REPLACE')
_vg = ob_cube.vertex_groups.new(name='Bone.035')
for _i, _w in zip([290, 292, 294, 295, 299, 300, 305, 306, 307, 308, 310, 314, 326], [0.005794, 0.01701, 0.4735, 0.152, 0.06672, 0.05046, 0.881, 0.3626, 0.0502, 0.006609, 0.02943, 0.002158, 0.01675]): _vg.add([_i], _w, 'REPLACE')
_vg = ob_cube.vertex_groups.new(name='Bone.036')
for _i, _w in zip([290, 294, 295, 299, 311, 312, 313, 314], [0.001928, 0.4724, 0.004586, 0.06098, 0.08519, 0.941, 0.1495, 0.04241]): _vg.add([_i], _w, 'REPLACE')
_vg = ob_cube.vertex_groups.new(name='Bone.037')
for _i, _w in zip([295, 305, 306, 311, 312, 313, 314, 317, 318], [0.0543, 0.0007713, 0.06292, 0.8693, 0.04332, 0.735, 0.8148, 0.04988, 0.05688]): _vg.add([_i], _w, 'REPLACE')
_vg = ob_cube.vertex_groups.new(name='Bone.038')
for _i, _w in zip([313, 314, 315, 316, 317, 318, 319, 320, 321, 322], [0.06225, 0.07264, 0.9799, 0.9872, 0.9465, 0.9354, 0.9781, 0.982, 0.9851, 0.9867]): _vg.add([_i], _w, 'REPLACE')
_vg = ob_cube.vertex_groups.new(name='Bone.039')
for _i, _w in zip([306, 307, 310, 325, 336], [0.004933, 0.4083, 0.01997, 0.02784, 0.03719]): _vg.add([_i], _w, 'REPLACE')
_vg = ob_cube.vertex_groups.new(name='Bone.040')
for _i, _w in zip([305, 323, 324, 325, 326], [0.0151, 0.4968, 0.933, 0.1092, 0.1597]): _vg.add([_i], _w, 'REPLACE')
_vg = ob_cube.vertex_groups.new(name='Bone.041')
for _i, _w in zip([306, 307, 323, 324, 325, 326, 327, 328, 329, 330, 331, 332, 333, 334], [0.05494, 0.1117, 0.4801, 0.03606, 0.7312, 0.6656, 0.8735, 0.5001, 0.2131, 0.1451, 0.3358, 0.3098, 0.2686, 0.2515]): _vg.add([_i], _w, 'REPLACE')
_vg = ob_cube.vertex_groups.new(name='Bone.042')
for _i, _w in zip([325, 326, 327, 328, 329, 330, 331, 332, 333, 334], [0.06086, 0.07803, 0.1173, 0.4975, 0.7725, 0.8493, 0.6552, 0.6818, 0.7219, 0.7397]): _vg.add([_i], _w, 'REPLACE')
_vg = ob_cube.vertex_groups.new(name='Bone.043')
for _i, _w in zip([290, 292, 296, 306, 307, 308, 309, 310, 335], [0.03556, 0.06444, 0.1142, 0.0273, 0.1329, 0.7417, 0.01911, 0.384, 0.03258]): _vg.add([_i], _w, 'REPLACE')
_vg = ob_cube.vertex_groups.new(name='Bone.044')
_vg = ob_cube.vertex_groups.new(name='Bone.045')
for _i, _w in zip([296, 307, 308, 309, 310, 335, 336, 337, 338, 339, 340, 341, 342, 345, 346], [0.006143, 0.1304, 0.01803, 0.03748, 0.09553, 0.7903, 0.7897, 0.9619, 0.9846, 0.2176, 0.2419, 0.6786, 0.9645, 0.05709, 0.06513]): _vg.add([_i], _w, 'REPLACE')
_vg = ob_cube.vertex_groups.new(name='Bone.046')
for _i, _w in zip([335, 336, 339, 340, 341, 342, 343, 344, 345, 346], [0.09448, 0.105, 0.7704, 0.7471, 0.315, 0.01988, 0.9788, 0.9823, 0.942, 0.9344]): _vg.add([_i], _w, 'REPLACE')
_vg = ob_cube.vertex_groups.new(name='Bone.047')
for _i, _w in zip([283, 286, 289, 292, 293, 296, 306, 307, 308, 309, 310], [0.004745, 0.02771, 0.8024, 0.5891, 0.4976, 0.1773, 0.03746, 0.007243, 0.05528, 0.8504, 0.1477]): _vg.add([_i], _w, 'REPLACE')
_vg = ob_cube.vertex_groups.new(name='Bone.048')
for _i, _w in zip([289, 292, 293, 296, 308, 309, 310, 347, 348, 349, 350], [0.07789, 0.07707, 0.4788, 0.4753, 0.01838, 0.0302, 0.1031, 0.1157, 0.8951, 0.496, 0.08034]): _vg.add([_i], _w, 'REPLACE')
_vg = ob_cube.vertex_groups.new(name='Bone.049')
for _i, _w in zip([292, 296, 310, 347, 348, 349, 350, 351, 352, 353, 354, 356, 357], [0.002876, 0.1184, 0.09433, 0.7976, 0.08443, 0.4905, 0.8061, 0.1153, 0.9068, 0.9155, 0.1629, 0.04981, 0.08305]): _vg.add([_i], _w, 'REPLACE')
_vg = ob_cube.vertex_groups.new(name='Bone.050')
for _i, _w in zip([347, 350, 351, 352, 353, 354, 355, 356, 357, 358], [0.05604, 0.06864, 0.8779, 0.07056, 0.0704, 0.8363, 0.9926, 0.949, 0.9156, 0.9973]): _vg.add([_i], _w, 'REPLACE')
_vg = ob_cube.vertex_groups.new(name='Bone.056')
for _i, _w in zip([29, 30, 31, 32, 149, 150, 153, 154, 174, 175, 176, 177, 178, 179, 180, 181, 182, 183, 247, 248, 249, 250, 251, 252, 253, 254, 385, 386, 388, 390, 391, 411, 412, 415, 416, 417, 418, 419, 420], [0.393, 0.2382, 0.6025, 0.5029, 0.04533, 0.01382, 0.3762, 0.2267, 0.4158, 0.2365, 0.4745, 0.4792, 0.6344, 0.5164, 0.004502, 0.0192, 0.0005298, 0.03696, 0.07673, 0.1049, 0.5455, 0.3668, 0.4295, 0.3798, 0.2646, 0.2739, 0.0744, 0.1019, 0.008647, 0.5135, 0.3161, 0.07233, 0.09838, 0.5881, 0.4198, 0.2375, 0.4288, 0.2592, 0.3514]): _vg.add([_i], _w, 'REPLACE')
_vg = ob_cube.vertex_groups.new(name='Bone.057')
for _i, _w in zip([29, 30, 31, 32, 150, 153, 154, 174, 175, 176, 177, 178, 179, 180, 181, 182, 183, 184, 185, 186, 187, 249, 251, 252, 253, 254, 390, 415, 417, 418, 419, 420], [0.1316, 0.3059, 0.07771, 0.08466, 0.01486, 0.1252, 0.2868, 0.1368, 0.3396, 0.45, 0.4798, 0.08116, 0.08852, 0.8549, 0.8412, 0.858, 0.8171, 0.0856, 0.08945, 0.06716, 0.08157, 0.05737, 0.05478, 0.06237, 0.01747, 0.03739, 0.061, 0.0527, 0.009858, 0.05501, 0.03266, 0.05543]): _vg.add([_i], _w, 'REPLACE')
_vg = ob_cube.vertex_groups.new(name='Bone.058')
for _i, _w in zip([33, 34, 35, 36, 37, 38, 39, 40, 41, 42, 180, 181, 182, 183, 184, 185, 186, 187, 188, 189, 190, 191], [0.4628, 0.1586, 0.4665, 0.1585, 0.4411, 0.06277, 0.4398, 0.0649, 0.01335, 0.007925, 0.1099, 0.1172, 0.0989, 0.1181, 0.8939, 0.8887, 0.9161, 0.8934, 0.4723, 0.1829, 0.4754, 0.1833]): _vg.add([_i], _w, 'REPLACE')
_vg = ob_cube.vertex_groups.new(name='Bone.059')
for _i, _w in zip([33, 34, 35, 36, 37, 38, 39, 40, 41, 42, 43, 44, 188, 189, 190, 191], [0.5133, 0.6425, 0.5127, 0.6488, 0.5354, 0.7849, 0.5365, 0.7726, 0.1386, 0.1285, 0.1455, 0.1225, 0.5075, 0.6274, 0.5074, 0.6329]): _vg.add([_i], _w, 'REPLACE')
_vg = ob_cube.vertex_groups.new(name='Bone.060')
for _i, _w in zip([34, 36, 38, 40, 41, 42, 43, 44, 45, 46, 47, 48, 189, 191], [0.1938, 0.188, 0.1516, 0.1618, 0.8288, 0.8417, 0.8395, 0.8643, 0.9807, 0.9861, 0.9835, 0.9896, 0.1834, 0.178]): _vg.add([_i], _w, 'REPLACE')
_vg = ob_cube.vertex_groups.new(name='Bone.061')
for _i, _w in zip([31, 32, 178, 179, 247, 248, 249, 250, 251, 252, 253, 254, 379, 385, 386, 390, 391, 411, 412, 413, 414, 415, 416, 417, 418, 419, 420, 422, 424], [0.2345, 0.15, 0.2104, 0.1436, 0.3236, 0.1522, 0.08557, 0.06447, 0.4032, 0.1829, 0.5646, 0.204, 0.02642, 0.3093, 0.1433, 0.08346, 0.06058, 0.3491, 0.1562, 0.4464, 0.4725, 0.08845, 0.06929, 0.6049, 0.4173, 0.192, 0.2301, 0.01839, 0.02989]): _vg.add([_i], _w, 'REPLACE')
_vg = ob_cube.vertex_groups.new(name='Bone.062')
for _i, _w in zip([31, 32, 178, 179, 247, 248, 249, 250, 251, 252, 253, 254, 380, 385, 386, 390, 391, 411, 412, 413, 414, 415, 416, 417, 418, 419, 420, 421, 422, 423, 424, 425, 426, 427, 428], [0.05061, 0.2071, 0.03338, 0.1971, 0.1452, 0.3082, 0.0599, 0.05466, 0.06803, 0.308, 0.1026, 0.4223, 0.01804, 0.1384, 0.2893, 0.06344, 0.04764, 0.1507, 0.3414, 0.4798, 0.4812, 0.05536, 0.06137, 0.09575, 0.06826, 0.4521, 0.2906, 0.8549, 0.8398, 0.8745, 0.8216, 0.08821, 0.09153, 0.06622, 0.08035]): _vg.add([_i], _w, 'REPLACE')
_vg = ob_cube.vertex_groups.new(name='Bone.063')
for _i, _w in zip([255, 256, 257, 258, 259, 260, 261, 262, 263, 264, 421, 422, 423, 424, 425, 426, 427, 428, 429, 430, 431, 432], [0.4621, 0.1615, 0.4669, 0.1549, 0.4402, 0.06533, 0.4399, 0.06158, 0.01688, 0.004326, 0.1124, 0.1186, 0.09637, 0.1167, 0.891, 0.8863, 0.9186, 0.8954, 0.4715, 0.1853, 0.4758, 0.1801]): _vg.add([_i], _w, 'REPLACE')
_vg = ob_cube.vertex_groups.new(name='Bone.064')
for _i, _w in zip([255, 256, 257, 258, 259, 260, 261, 262, 263, 264, 265, 266, 429, 430, 431, 432], [0.513, 0.6366, 0.5131, 0.6564, 0.5352, 0.7778, 0.5374, 0.7823, 0.1434, 0.1239, 0.1522, 0.1158, 0.5073, 0.6222, 0.5077, 0.6396]): _vg.add([_i], _w, 'REPLACE')
_vg = ob_cube.vertex_groups.new(name='Bone.065')
for _i, _w in zip([256, 258, 260, 262, 263, 264, 265, 266, 267, 268, 269, 270, 430, 432], [0.1967, 0.1843, 0.1561, 0.1555, 0.8222, 0.8482, 0.8315, 0.8724, 0.9787, 0.9877, 0.9812, 0.9912, 0.1859, 0.1747]): _vg.add([_i], _w, 'REPLACE')
_vg = ob_cube.vertex_groups.new(name='Bone.051')
for _i, _w in zip([29, 30, 146, 149, 150, 151, 152, 153, 154, 174, 175, 176, 247, 248, 249, 250, 374, 378, 379, 380, 382, 383, 384, 385, 386, 387, 388, 389, 390, 391, 411, 412, 413, 415, 416], [0.3621, 0.3917, 0.0315, 0.7348, 0.7487, 0.187, 0.1868, 0.3855, 0.4218, 0.3412, 0.3639, 0.01669, 0.3601, 0.3889, 0.2297, 0.1365, 0.04019, 0.02845, 0.7264, 0.7406, 0.1876, 0.1886, 0.1436, 0.3831, 0.4185, 0.09491, 0.8541, 0.887, 0.2544, 0.1474, 0.3396, 0.3614, 0.01406, 0.196, 0.1239]): _vg.add([_i], _w, 'REPLACE')
_m = ob_cube.modifiers.new('Armature', 'ARMATURE')
_m.object = ob_character
ob_light.location = (1.323, 3.66, 3.425)
ob_light.rotation_euler = (1.132, 0.2834, 3.205)
ob_light.lock_rotations_4d = False
ob_light.empty_display_type = 'ARROWS'
ob_light.color = (0.0, 0.0, 0.0, 0.0)
ob_light.lineart.crease_threshold = 0.0
ob_camera.location = (0.2898, -5.094, 3.126)
ob_camera.rotation_euler = (1.298, 1.24e-07, 0.03302)
ob_camera.lock_rotations_4d = False
ob_camera.empty_display_type = 'ARROWS'
ob_camera.color = (0.0, 0.0, 0.0, 0.0)
ob_camera.display_type = 'WIRE'
ob_camera.lineart.crease_threshold = 0.0
ob_character.location = (-0.05903, -0.006559, 1.568)
ob_character.show_in_front = True
ob_character.lineart.crease_threshold = 0.0
ob_light_001.location = (0.7509, -1.934, 3.371)
ob_light_001.rotation_euler = (-0.7824, 0.4406, 2.987)
ob_light_001.lock_rotations_4d = False
ob_light_001.empty_display_type = 'ARROWS'
ob_light_001.color = (0.0, 0.0, 0.0, 0.0)
ob_light_001.lineart.crease_threshold = 0.0

# ---- collection membership
col_collection.objects.link(ob_cube)
col_collection.objects.link(ob_light)
col_collection.objects.link(ob_camera)
col_collection.objects.link(ob_character)
col_collection.objects.link(ob_light_001)

# ---- scene / render settings (as saved in the file)
scene.camera = ob_camera
scene.frame_start = 0; scene.frame_end = 35; scene.frame_set(22)
scene.render.engine = 'BLENDER_EEVEE_NEXT'
scene.render.resolution_x = 1506
scene.render.resolution_y = 1997
scene.cycles.use_denoising = False
scene.cycles.samples = 128
scene.cycles.sampling_pattern = 'TABULATED_SOBOL'
scene.cycles.use_adaptive_sampling = False
scene.cycles.use_light_tree = False
scene.view_settings.view_transform = 'Filmic'
bpy.context.view_layer.update()
